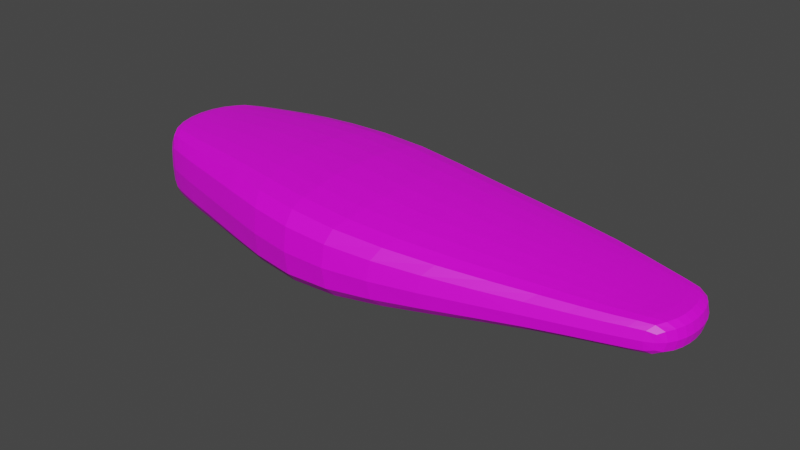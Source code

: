 # Source: fishPiece.blend  (saved by Blender 2.80.75; exported with 4.5.12 LTS)
import bpy
from mathutils import Matrix  # noqa: F401  (used for matrix-valued properties, if any)

bpy.ops.wm.read_factory_settings(use_empty=True)
scene = bpy.context.scene
scene.name = 'Scene'

# ---- images (referenced by path relative to the original .blend; pixels are not part of the script)
import os
ASSET_DIR = os.environ.get("B2B_ASSET_DIR", "")  # directory of the original .blend (textures are referenced by path, not embedded)
HERE = os.path.dirname(os.path.abspath(__file__))  # packed textures are extracted next to this script under _unpacked/

def load_image(name, relpath, width, height, colorspace="sRGB"):
    """Load a texture the original file referenced (path relative to the .blend, or extracted next to this script)."""
    p = next((c for c in (os.path.join(HERE, relpath), os.path.join(ASSET_DIR, relpath)) if relpath and os.path.exists(c)), "")
    if p:
        img = bpy.data.images.load(p, check_existing=True)
        img.name = name
    else:  # same state as the original file: an image datablock whose file is absent (Cycles renders it pink)
        img = bpy.data.images.new(name, width, height)
        img.source = "FILE"
        img.filepath = "//" + (relpath or name)
    img.colorspace_settings.name = colorspace
    return img
img_sushisalmon_albedo_jpg = load_image('SushiSalmon_albedo.jpg', 'textures/SushiSalmon_albedo.jpg', 1024, 1024, 'sRGB')

# ---- materials (node trees are filled in below, after node groups)
mat_material = bpy.data.materials.new('Material')
mat_material.use_transparent_shadow = False

# ---- material node trees
mat_material.use_nodes = True; mat_material.node_tree.nodes.clear()
_N = mat_material.node_tree.nodes; _L = mat_material.node_tree.links
n0 = _N.new('ShaderNodeOutputMaterial'); n0.name = 'Material Output'; n0.location = (300, 300)
n1 = _N.new('ShaderNodeBsdfPrincipled'); n1.name = 'Principled BSDF'; n1.location = (10, 300)
n1.distribution = 'GGX'
n1.subsurface_method = 'BURLEY'
n1.inputs[3].default_value = 1.45
n1.inputs[27].default_value = (0.0, 0.0, 0.0, 1.0)
n1.inputs[28].default_value = 1.0
n2 = _N.new('ShaderNodeTexImage'); n2.name = 'Image Texture'; n2.location = (-280, 275)
n2.image = img_sushisalmon_albedo_jpg
_L.new(n1.outputs[0], n0.inputs[0])
_L.new(n2.outputs[0], n1.inputs[0])
n0.is_active_output = True

# ---- world
world_world = bpy.data.worlds.new('World'); scene.world = world_world
world_world.use_nodes = True; world_world.node_tree.nodes.clear()
_N = world_world.node_tree.nodes; _L = world_world.node_tree.links
n0 = _N.new('ShaderNodeOutputWorld'); n0.name = 'World Output'; n0.location = (300, 300)
n1 = _N.new('ShaderNodeBackground'); n1.name = 'Background'; n1.location = (10, 300)
n1.inputs[0].default_value = (0.05088, 0.05088, 0.05088, 1.0)
_L.new(n1.outputs[0], n0.inputs[0])
n0.is_active_output = True
world_world.color = (0.05088, 0.05088, 0.05088)
world_world.use_sun_shadow = False
world_world.sun_shadow_jitter_overblur = 0.0

# ---- meshes
me_cube = bpy.data.meshes.new('Cube')
me_cube.from_pydata([(-0.7127, -0.1728, -0.04957), (-0.7127, -0.1728, 0.04957), (-0.7127, 0.1728, -0.04957), (-0.7127, 0.1728, 0.04957), (0.9002, -0.1191, -0.02102), (0.9002, -0.1191, 0.02102), (0.9002, 0.1191, -0.02102), (0.9002, 0.1191, 0.02102), (0.8362, 0.1416, -0.0282), (0.6983, 0.1821, -0.03065), (0.4803, 0.2189, -0.03927), (0.2155, 0.2373, -0.05547), (-0.05649, 0.2598, -0.07036), (-0.3184, 0.2599, -0.07056), (-0.4822, 0.241, -0.06788), (-0.587, 0.2157, -0.06659), (-0.6619, 0.1929, -0.06601), (-0.6619, 0.1929, 0.06601), (-0.587, 0.2157, 0.06659), (-0.4822, 0.241, 0.06788), (-0.3184, 0.2599, 0.07056), (-0.05649, 0.2598, 0.07036), (0.2155, 0.2373, 0.05547), (0.4803, 0.2189, 0.03927), (0.6983, 0.1821, 0.03065), (0.8362, 0.1416, 0.0282), (-0.6619, -0.1929, -0.06601), (-0.587, -0.2157, -0.06659), (-0.4822, -0.2431, -0.06788), (-0.3184, -0.2875, -0.07056), (-0.05649, -0.3429, -0.07036), (0.2155, -0.3205, -0.05547), (0.4803, -0.247, -0.03927), (0.6983, -0.1822, -0.03065), (0.8362, -0.1416, -0.0282), (0.8362, -0.1416, 0.0282), (0.6983, -0.1822, 0.03065), (0.4803, -0.247, 0.03927), (0.2155, -0.3205, 0.05547), (-0.05649, -0.3429, 0.07036), (-0.3184, -0.2875, 0.07056), (-0.4822, -0.2431, 0.06788), (-0.587, -0.2157, 0.06659), (-0.6619, -0.1929, 0.06601), (-0.7574, 0.1197, -0.06925), (-0.7846, 0.04138, -0.07176), (-0.7846, -0.04138, -0.07176), (-0.7574, -0.1197, -0.06925), (-0.7574, -0.1197, 0.06925), (-0.7846, -0.04138, 0.07176), (-0.7846, 0.04138, 0.07176), (-0.7574, 0.1197, 0.06925), (0.9283, -0.07999, -0.02867), (0.9429, -0.02713, -0.02914), (0.9429, 0.02713, -0.02914), (0.9283, 0.07999, -0.02867), (0.9283, 0.07999, 0.02867), (0.9429, 0.02713, 0.02914), (0.9429, -0.02713, 0.02914), (0.9283, -0.07999, 0.02867), (0.8682, 0.09431, 0.0438), (0.8871, 0.03222, 0.04479), (0.8871, -0.03222, 0.04479), (0.8682, -0.09431, 0.0438), (0.7425, 0.1243, 0.04881), (0.7698, 0.04325, 0.05081), (0.7698, -0.04325, 0.05081), (0.7425, -0.1243, 0.04881), (0.5287, 0.1547, 0.06496), (0.561, 0.05159, 0.06964), (0.561, -0.06609, 0.06964), (0.5287, -0.1746, 0.06496), (0.2437, 0.1628, 0.09462), (0.2639, 0.03549, 0.1045), (0.2639, -0.1133, 0.1045), (0.2437, -0.243, 0.09462), (-0.06775, 0.1813, 0.1211), (-0.0768, 0.04364, 0.1354), (-0.0768, -0.1204, 0.1354), (-0.06775, -0.2609, 0.1211), (-0.3659, 0.1902, 0.1197), (-0.4002, 0.06764, 0.1313), (-0.4002, -0.07745, 0.1313), (-0.3659, -0.2067, 0.1197), (-0.5409, 0.172, 0.1126), (-0.5806, 0.06164, 0.1209), (-0.5806, -0.06164, 0.1209), (-0.5409, -0.172, 0.1126), (-0.6434, 0.1502, 0.1082), (-0.6797, 0.05298, 0.1143), (-0.6797, -0.05298, 0.1143), (-0.6434, -0.1502, 0.1082), (-0.7121, 0.1321, 0.1055), (-0.7433, 0.04605, 0.1101), (-0.7433, -0.04605, 0.1101), (-0.7121, -0.1321, 0.1055), (-0.7121, 0.1321, -0.1055), (-0.7433, 0.04605, -0.1101), (-0.7433, -0.04605, -0.1101), (-0.7121, -0.1321, -0.1055), (-0.6434, 0.1502, -0.1082), (-0.6797, 0.05298, -0.1143), (-0.6797, -0.05298, -0.1143), (-0.6434, -0.1502, -0.1082), (-0.5409, 0.172, -0.1126), (-0.5806, 0.06164, -0.1209), (-0.5806, -0.06164, -0.1209), (-0.5409, -0.172, -0.1126), (-0.3659, 0.1902, -0.1197), (-0.4002, 0.06764, -0.1313), (-0.4002, -0.07745, -0.1313), (-0.3659, -0.2067, -0.1197), (-0.06775, 0.1813, -0.1211), (-0.0768, 0.04364, -0.1354), (-0.0768, -0.1204, -0.1354), (-0.06775, -0.2609, -0.1211), (0.2437, 0.1628, -0.09462), (0.2639, 0.03549, -0.1045), (0.2639, -0.1133, -0.1045), (0.2437, -0.243, -0.09462), (0.5287, 0.1547, -0.06496), (0.561, 0.05159, -0.06964), (0.561, -0.06609, -0.06964), (0.5287, -0.1746, -0.06496), (0.7425, 0.1243, -0.04881), (0.7698, 0.04325, -0.05081), (0.7698, -0.04325, -0.05081), (0.7425, -0.1243, -0.04881), (0.8682, 0.09431, -0.0438), (0.8871, 0.03222, -0.04479), (0.8871, -0.03222, -0.04479), (0.8682, -0.09431, -0.0438), (-0.7332, -0.1527, -0.06437), (-0.7125, -0.1754, 1.231e-09), (-0.7332, 0.1527, 0.06437), (-0.7125, 0.1754, -1.231e-09), (-0.692, 0.1826, -0.06302), (0.8777, 0.1284, 0.02678), (0.9018, 0.1207, -1.495e-09), (0.9142, 0.1038, -0.02706), (0.9142, -0.1038, 0.02706), (0.9018, -0.1207, -1.803e-09), (0.8777, -0.1284, -0.02678), (-0.692, -0.1826, 0.06302), (0.8777, 0.1284, -0.02678), (0.7772, 0.1597, -0.02892), (0.5981, 0.2035, -0.03397), (0.3505, 0.229, -0.0467), (0.08047, 0.2482, -0.06425), (-0.1949, 0.2637, -0.07182), (-0.412, 0.2518, -0.06906), (-0.5393, 0.2284, -0.06709), (-0.6272, 0.2038, -0.06627), (-0.692, 0.1826, 0.06302), (-0.6272, 0.2038, 0.06627), (-0.5393, 0.2284, 0.06709), (-0.412, 0.2518, 0.06906), (-0.1949, 0.2637, 0.07182), (0.08047, 0.2482, 0.06425), (0.3505, 0.229, 0.0467), (0.5981, 0.2035, 0.03397), (0.7772, 0.1597, 0.02892), (-0.692, -0.1826, -0.06302), (-0.6272, -0.2038, -0.06627), (-0.5393, -0.2284, -0.06709), (-0.412, -0.262, -0.06906), (-0.1949, -0.3192, -0.07182), (0.08047, -0.3432, -0.06425), (0.3505, -0.2856, -0.0467), (0.5981, -0.211, -0.03397), (0.7772, -0.1597, -0.02892), (0.8777, -0.1284, 0.02678), (0.7772, -0.1597, 0.02892), (0.5981, -0.211, 0.03397), (0.3505, -0.2856, 0.0467), (0.08047, -0.3432, 0.06425), (-0.1949, -0.3192, 0.07182), (-0.412, -0.262, 0.06906), (-0.5393, -0.2284, 0.06709), (-0.6272, -0.2038, 0.06627), (0.8511, -0.1219, 0.04116), (0.7188, -0.1584, 0.04522), (0.5025, -0.2178, 0.0589), (0.2283, -0.2902, 0.08427), (-0.06149, -0.311, 0.1072), (-0.3399, -0.2554, 0.107), (-0.509, -0.2144, 0.102), (-0.6129, -0.1892, 0.09914), (-0.6851, -0.168, 0.09756), (-0.6851, -0.168, -0.09756), (-0.6129, -0.1892, -0.09914), (-0.509, -0.2144, -0.102), (-0.3399, -0.2554, -0.107), (-0.06149, -0.311, -0.1072), (0.2283, -0.2902, -0.08427), (0.5025, -0.2178, -0.0589), (0.7188, -0.1584, -0.04522), (0.8511, -0.1219, -0.04116), (0.8307, -0.1485, -1.671e-09), (0.6909, -0.1904, -3.342e-09), (0.4722, -0.2563, -8.112e-09), (0.2109, -0.3309, -5.936e-09), (-0.05469, -0.3537, 4.705e-09), (-0.3106, -0.2985, 1.935e-09), (-0.4725, -0.2532, -3.518e-10), (-0.5775, -0.2248, 1.099e-09), (-0.6534, -0.2015, 7.035e-10), (-0.6534, 0.2015, -8.794e-10), (-0.5775, 0.2248, -4.397e-09), (-0.4725, 0.2501, -9.234e-10), (-0.3106, 0.2689, -1.011e-09), (-0.05469, 0.2701, 3.737e-10), (0.2109, 0.2471, 5.848e-09), (0.4722, 0.2284, 7.596e-09), (0.6909, 0.1903, 6.595e-10), (0.8307, 0.1485, -1.671e-09), (-0.7332, 0.1527, -0.06437), (-0.7748, 0.08168, -0.07085), (-0.7878, 4.837e-10, -0.07206), (-0.7748, -0.08168, -0.07085), (-0.7332, -0.1527, 0.06437), (-0.7748, -0.08168, 0.07085), (-0.7878, 5.276e-09, 0.07206), (-0.7748, 0.08168, 0.07085), (0.9142, -0.1038, -0.02706), (0.9378, -0.05393, -0.02897), (0.9446, 7.673e-09, -0.02919), (0.9378, 0.05393, -0.02897), (0.9142, 0.1038, 0.02706), (0.9378, 0.05393, 0.02897), (0.9446, -1.297e-09, 0.02919), (0.9378, -0.05393, 0.02897), (0.8511, 0.1219, 0.04116), (0.8804, 0.06389, 0.04444), (0.8893, -6.42e-09, 0.04491), (0.8804, -0.06389, 0.04444), (0.7188, 0.1584, 0.04522), (0.7598, 0.08519, 0.05008), (0.773, 6.551e-09, 0.05105), (0.7598, -0.08519, 0.05008), (0.5025, 0.1935, 0.0589), (0.5489, 0.1065, 0.06787), (0.565, -0.007012, 0.07024), (0.5489, -0.1229, 0.06787), (0.2283, 0.2083, 0.08427), (0.2561, 0.104, 0.1006), (0.2665, -0.03877, 0.1058), (0.2561, -0.1828, 0.1006), (-0.06149, 0.2294, 0.1072), (-0.07317, 0.1182, 0.1296), (-0.07804, -0.03819, 0.1374), (-0.07317, -0.1961, 0.1296), (-0.3399, 0.2331, 0.107), (-0.387, 0.1339, 0.1268), (-0.4047, -0.004526, 0.1329), (-0.387, -0.1461, 0.1268), (-0.509, 0.2139, 0.102), (-0.5656, 0.12, 0.1178), (-0.5856, -9.409e-09, 0.122), (-0.5656, -0.12, 0.1178), (-0.6129, 0.1892, 0.09914), (-0.6662, 0.1038, 0.1121), (-0.6841, -4.969e-09, 0.1151), (-0.6662, -0.1038, 0.1121), (-0.6851, 0.168, 0.09756), (-0.7319, 0.09065, 0.1084), (-0.747, 1.803e-09, 0.1107), (-0.7319, -0.09065, 0.1084), (-0.6851, 0.168, -0.09756), (-0.7319, 0.09065, -0.1084), (-0.747, 1.495e-09, -0.1107), (-0.7319, -0.09065, -0.1084), (-0.6129, 0.1892, -0.09914), (-0.6662, 0.1038, -0.1121), (-0.6841, -5.54e-09, -0.1151), (-0.6662, -0.1038, -0.1121), (-0.509, 0.2139, -0.102), (-0.5656, 0.12, -0.1178), (-0.5856, -4.045e-09, -0.122), (-0.5656, -0.12, -0.1178), (-0.3399, 0.2331, -0.107), (-0.387, 0.1339, -0.1268), (-0.4047, -0.004526, -0.1329), (-0.387, -0.1461, -0.1268), (-0.06149, 0.2294, -0.1072), (-0.07317, 0.1182, -0.1296), (-0.07804, -0.03819, -0.1374), (-0.07317, -0.1961, -0.1296), (0.2283, 0.2083, -0.08427), (0.2561, 0.104, -0.1006), (0.2665, -0.03877, -0.1058), (0.2561, -0.1828, -0.1006), (0.5025, 0.1935, -0.0589), (0.5489, 0.1065, -0.06787), (0.565, -0.007012, -0.07024), (0.5489, -0.1229, -0.06787), (0.7188, 0.1584, -0.04522), (0.7598, 0.08519, -0.05008), (0.773, -1.994e-08, -0.05105), (0.7598, -0.08519, -0.05008), (0.8511, 0.1219, -0.04116), (0.8804, 0.06389, -0.04444), (0.8893, 9.563e-09, -0.04491), (0.8804, -0.06389, -0.04444), (0.8151, 0.1075, -0.04537), (0.838, 0.03701, -0.04673), (0.838, -0.03701, -0.04673), (0.8151, -0.1075, -0.04537), (0.6466, 0.1425, -0.0551), (0.6777, 0.05026, -0.05815), (0.6777, -0.05116, -0.05815), (0.6466, -0.1454, -0.0551), (0.3921, 0.1601, -0.07863), (0.4209, 0.04506, -0.08564), (0.4209, -0.08889, -0.08564), (0.3921, -0.2096, -0.07863), (0.09016, 0.1691, -0.1104), (0.09682, 0.03265, -0.1231), (0.09682, -0.1276, -0.1231), (0.09016, -0.2641, -0.1104), (-0.2266, 0.19, -0.123), (-0.2502, 0.05909, -0.1365), (-0.2502, -0.09817, -0.1365), (-0.2266, -0.236, -0.123), (-0.4679, 0.1831, -0.1159), (-0.507, 0.06663, -0.1257), (-0.507, -0.06684, -0.1257), (-0.4679, -0.1858, -0.1159), (-0.5977, 0.1606, -0.1101), (-0.6362, 0.05708, -0.1172), (-0.6362, -0.05708, -0.1172), (-0.5977, -0.1606, -0.1101), (-0.6807, 0.1407, -0.1068), (-0.7144, 0.04931, -0.112), (-0.7144, -0.04931, -0.112), (-0.6807, -0.1407, -0.1068), (-0.7388, 0.1248, -0.1002), (-0.7677, 0.04328, -0.104), (-0.7677, -0.04328, -0.104), (-0.7388, -0.1248, -0.1002), (-0.6807, 0.1407, 0.1068), (-0.7144, 0.04931, 0.112), (-0.7144, -0.04931, 0.112), (-0.6807, -0.1407, 0.1068), (-0.5977, 0.1606, 0.1101), (-0.6362, 0.05708, 0.1172), (-0.6362, -0.05708, 0.1172), (-0.5977, -0.1606, 0.1101), (-0.4679, 0.1831, 0.1159), (-0.507, 0.06663, 0.1257), (-0.507, -0.06684, 0.1257), (-0.4679, -0.1858, 0.1159), (-0.2266, 0.19, 0.123), (-0.2502, 0.05909, 0.1365), (-0.2502, -0.09817, 0.1365), (-0.2266, -0.236, 0.123), (0.09016, 0.1691, 0.1104), (0.09682, 0.03265, 0.1231), (0.09682, -0.1276, 0.1231), (0.09016, -0.2641, 0.1104), (0.3921, 0.1601, 0.07863), (0.4209, 0.04506, 0.08564), (0.4209, -0.08889, 0.08564), (0.3921, -0.2096, 0.07863), (0.6466, 0.1425, 0.0551), (0.6777, 0.05026, 0.05815), (0.6777, -0.05116, 0.05815), (0.6466, -0.1454, 0.0551), (0.8151, 0.1075, 0.04537), (0.838, 0.03701, 0.04673), (0.838, -0.03701, 0.04673), (0.8151, -0.1075, 0.04537), (0.9057, 0.08522, 0.04137), (0.9219, 0.02897, 0.04213), (0.9219, -0.02897, 0.04213), (0.9057, -0.08522, 0.04137), (-0.7388, 0.1248, 0.1002), (-0.7677, 0.04328, 0.104), (-0.7677, -0.04328, 0.104), (-0.7388, -0.1248, 0.1002), (0.9057, 0.08522, -0.04137), (0.9219, 0.02897, -0.04213), (0.9219, -0.02897, -0.04213), (0.9057, -0.08522, -0.04137), (0.9358, 0.07828, -4.397e-10), (0.95, 0.02652, 4.287e-10), (0.95, -0.02652, 3.078e-10), (0.9358, -0.07828, -5.276e-10), (-0.7638, -0.1179, 0.0), (-0.7905, -0.04072, -1.055e-09), (-0.7905, 0.04072, 1.099e-09), (-0.7638, 0.1179, 7.035e-10), (-0.7394, 0.151, 3.518e-10), (0.8734, 0.1344, -1.847e-09), (0.9216, -0.102, -4.837e-10), (-0.6847, -0.1905, 3.518e-10), (0.8908, -0.1105, -0.03901), (-0.7136, -0.1591, 0.09291), (0.8908, -0.1105, 0.03901), (0.7948, -0.1381, 0.04239), (0.6205, -0.1843, 0.05052), (0.3695, -0.2557, 0.07057), (0.08489, -0.3125, 0.09787), (-0.2092, -0.2865, 0.1092), (-0.4375, -0.2315, 0.1042), (-0.5661, -0.2012, 0.1003), (-0.6519, -0.1781, 0.09827), (-0.7136, -0.1591, -0.09291), (-0.6519, -0.1781, -0.09827), (-0.5661, -0.2012, -0.1003), (-0.4375, -0.2315, -0.1042), (-0.2092, -0.2865, -0.1092), (0.08489, -0.3125, -0.09787), (0.3695, -0.2557, -0.07057), (0.6205, -0.1843, -0.05052), (0.7948, -0.1381, -0.04239), (0.8734, -0.1344, -1.671e-09), (0.7707, -0.1673, -1.429e-09), (0.5899, -0.22, -4.62e-09), (0.3437, -0.2957, -8.217e-09), (0.07886, -0.3536, -5.128e-09), (-0.1898, -0.3303, 1.209e-09), (-0.4028, -0.2726, 1.011e-09), (-0.5295, -0.2378, 1.896e-09), (-0.6182, -0.2127, 3.072e-09), (-0.6847, 0.1905, 0.0), (-0.6182, 0.2127, -2.484e-09), (-0.5295, 0.2377, -1.962e-09), (-0.4028, 0.2607, -1.621e-09), (-0.1898, 0.2733, 7.502e-10), (0.07886, 0.2586, 4.688e-09), (0.3437, 0.2384, 8.292e-09), (0.5899, 0.2122, 2.984e-09), (0.7707, 0.1673, -2.128e-09), (0.7948, 0.1381, -0.04239), (0.8298, 0.07318, -0.04624), (0.8406, -4.532e-09, -0.04689), (0.8298, -0.07318, -0.04624), (0.6205, 0.1789, -0.05052), (0.6662, 0.09861, -0.05702), (0.6815, -0.0003961, -0.05853), (0.6662, -0.1002, -0.05702), (0.3695, 0.2018, -0.07057), (0.4099, 0.1069, -0.08293), (0.4246, -0.02161, -0.08656), (0.4099, -0.1526, -0.08293), (0.08489, 0.2175, -0.09786), (0.0943, 0.1063, -0.118), (0.09767, -0.04749, -0.1249), (0.0943, -0.2013, -0.118), (-0.2092, 0.2353, -0.1092), (-0.241, 0.1302, -0.1311), (-0.2534, -0.01909, -0.1384), (-0.241, -0.1719, -0.1311), (-0.4375, 0.2252, -0.1042), (-0.4921, 0.129, -0.1219), (-0.512, -4.598e-05, -0.1269), (-0.4921, -0.1298, -0.1219), (-0.5661, 0.2012, -0.1003), (-0.6218, 0.1115, -0.1146), (-0.6409, -6.222e-09, -0.1181), (-0.6218, -0.1115, -0.1146), (-0.6519, 0.1781, -0.09827), (-0.7021, 0.09686, -0.1101), (-0.7185, -4.386e-09, -0.1127), (-0.7021, -0.09686, -0.1101), (-0.7136, 0.1591, -0.09291), (-0.7573, 0.08534, -0.1026), (-0.7711, 1.726e-09, -0.1045), (-0.7573, -0.08534, -0.1026), (-0.6519, 0.1781, 0.09827), (-0.7021, 0.09686, 0.1101), (-0.7185, -4.369e-09, 0.1127), (-0.7021, -0.09686, 0.1101), (-0.5661, 0.2012, 0.1003), (-0.6218, 0.1115, 0.1146), (-0.6409, -1.135e-08, 0.1181), (-0.6218, -0.1115, 0.1146), (-0.4375, 0.2252, 0.1042), (-0.4921, 0.129, 0.1219), (-0.512, -4.6e-05, 0.1269), (-0.4921, -0.1298, 0.1219), (-0.2092, 0.2353, 0.1092), (-0.241, 0.1302, 0.1311), (-0.2534, -0.01909, 0.1384), (-0.241, -0.1719, 0.1311), (0.08489, 0.2175, 0.09787), (0.0943, 0.1063, 0.118), (0.09767, -0.04749, 0.1249), (0.0943, -0.2013, 0.118), (0.3695, 0.2018, 0.07057), (0.4099, 0.1069, 0.08293), (0.4246, -0.02161, 0.08656), (0.4099, -0.1526, 0.08293), (0.6205, 0.1789, 0.05052), (0.6662, 0.09861, 0.05702), (0.6815, -0.0003961, 0.05853), (0.6662, -0.1002, 0.05702), (0.7948, 0.1381, 0.04239), (0.8298, 0.07318, 0.04624), (0.8406, -8.959e-10, 0.04689), (0.8298, -0.07318, 0.04624), (0.8908, 0.1105, 0.03901), (0.9162, 0.05755, 0.04186), (0.9237, -5.606e-09, 0.04222), (0.9162, -0.05755, 0.04186), (-0.7136, 0.1591, 0.09291), (-0.7573, 0.08534, 0.1026), (-0.7711, 4.155e-09, 0.1045), (-0.7573, -0.08534, 0.1026), (0.8908, 0.1105, -0.03901), (0.9162, 0.05755, -0.04186), (0.9237, 9.621e-09, -0.04222), (0.9162, -0.05755, -0.04186), (0.9216, 0.102, -1.055e-09), (0.945, 0.05275, -7.818e-10), (0.9516, 3.784e-09, -1.5e-09), (0.945, -0.05275, -7.076e-10), (-0.7394, -0.151, 0.0), (-0.7809, -0.08042, -6.595e-10), (-0.7936, 2.556e-09, -6.54e-10), (-0.7809, 0.08042, 2.666e-10)], [], [(44, 391, 392, 216), (391, 51, 134, 392), (392, 134, 3, 135), (216, 392, 135, 2), (8, 215, 393, 144), (215, 25, 137, 393), (393, 137, 7, 138), (144, 393, 138, 6), (52, 387, 394, 224), (387, 59, 140, 394), (394, 140, 5, 141), (224, 394, 141, 4), (26, 206, 395, 162), (206, 43, 143, 395), (395, 143, 1, 133), (162, 395, 133, 0), (131, 383, 396, 197), (383, 52, 224, 396), (396, 224, 4, 142), (197, 396, 142, 34), (95, 379, 397, 188), (379, 48, 220, 397), (397, 220, 1, 143), (188, 397, 143, 43), (59, 375, 398, 140), (375, 63, 180, 398), (398, 180, 35, 171), (140, 398, 171, 5), (63, 371, 399, 180), (371, 67, 181, 399), (399, 181, 36, 172), (180, 399, 172, 35), (67, 367, 400, 181), (367, 71, 182, 400), (400, 182, 37, 173), (181, 400, 173, 36), (71, 363, 401, 182), (363, 75, 183, 401), (401, 183, 38, 174), (182, 401, 174, 37), (75, 359, 402, 183), (359, 79, 184, 402), (402, 184, 39, 175), (183, 402, 175, 38), (79, 355, 403, 184), (355, 83, 185, 403), (403, 185, 40, 176), (184, 403, 176, 39), (83, 351, 404, 185), (351, 87, 186, 404), (404, 186, 41, 177), (185, 404, 177, 40), (87, 347, 405, 186), (347, 91, 187, 405), (405, 187, 42, 178), (186, 405, 178, 41), (91, 343, 406, 187), (343, 95, 188, 406), (406, 188, 43, 179), (187, 406, 179, 42), (47, 339, 407, 132), (339, 99, 189, 407), (407, 189, 26, 162), (132, 407, 162, 0), (99, 335, 408, 189), (335, 103, 190, 408), (408, 190, 27, 163), (189, 408, 163, 26), (103, 331, 409, 190), (331, 107, 191, 409), (409, 191, 28, 164), (190, 409, 164, 27), (107, 327, 410, 191), (327, 111, 192, 410), (410, 192, 29, 165), (191, 410, 165, 28), (111, 323, 411, 192), (323, 115, 193, 411), (411, 193, 30, 166), (192, 411, 166, 29), (115, 319, 412, 193), (319, 119, 194, 412), (412, 194, 31, 167), (193, 412, 167, 30), (119, 315, 413, 194), (315, 123, 195, 413), (413, 195, 32, 168), (194, 413, 168, 31), (123, 311, 414, 195), (311, 127, 196, 414), (414, 196, 33, 169), (195, 414, 169, 32), (127, 307, 415, 196), (307, 131, 197, 415), (415, 197, 34, 170), (196, 415, 170, 33), (4, 141, 416, 142), (141, 5, 171, 416), (416, 171, 35, 198), (142, 416, 198, 34), (34, 198, 417, 170), (198, 35, 172, 417), (417, 172, 36, 199), (170, 417, 199, 33), (33, 199, 418, 169), (199, 36, 173, 418), (418, 173, 37, 200), (169, 418, 200, 32), (32, 200, 419, 168), (200, 37, 174, 419), (419, 174, 38, 201), (168, 419, 201, 31), (31, 201, 420, 167), (201, 38, 175, 420), (420, 175, 39, 202), (167, 420, 202, 30), (30, 202, 421, 166), (202, 39, 176, 421), (421, 176, 40, 203), (166, 421, 203, 29), (29, 203, 422, 165), (203, 40, 177, 422), (422, 177, 41, 204), (165, 422, 204, 28), (28, 204, 423, 164), (204, 41, 178, 423), (423, 178, 42, 205), (164, 423, 205, 27), (27, 205, 424, 163), (205, 42, 179, 424), (424, 179, 43, 206), (163, 424, 206, 26), (2, 135, 425, 136), (135, 3, 153, 425), (425, 153, 17, 207), (136, 425, 207, 16), (16, 207, 426, 152), (207, 17, 154, 426), (426, 154, 18, 208), (152, 426, 208, 15), (15, 208, 427, 151), (208, 18, 155, 427), (427, 155, 19, 209), (151, 427, 209, 14), (14, 209, 428, 150), (209, 19, 156, 428), (428, 156, 20, 210), (150, 428, 210, 13), (13, 210, 429, 149), (210, 20, 157, 429), (429, 157, 21, 211), (149, 429, 211, 12), (12, 211, 430, 148), (211, 21, 158, 430), (430, 158, 22, 212), (148, 430, 212, 11), (11, 212, 431, 147), (212, 22, 159, 431), (431, 159, 23, 213), (147, 431, 213, 10), (10, 213, 432, 146), (213, 23, 160, 432), (432, 160, 24, 214), (146, 432, 214, 9), (9, 214, 433, 145), (214, 24, 161, 433), (433, 161, 25, 215), (145, 433, 215, 8), (9, 145, 434, 296), (145, 8, 300, 434), (434, 300, 128, 304), (296, 434, 304, 124), (124, 304, 435, 297), (304, 128, 301, 435), (435, 301, 129, 305), (297, 435, 305, 125), (125, 305, 436, 298), (305, 129, 302, 436), (436, 302, 130, 306), (298, 436, 306, 126), (126, 306, 437, 299), (306, 130, 303, 437), (437, 303, 131, 307), (299, 437, 307, 127), (10, 146, 438, 292), (146, 9, 296, 438), (438, 296, 124, 308), (292, 438, 308, 120), (120, 308, 439, 293), (308, 124, 297, 439), (439, 297, 125, 309), (293, 439, 309, 121), (121, 309, 440, 294), (309, 125, 298, 440), (440, 298, 126, 310), (294, 440, 310, 122), (122, 310, 441, 295), (310, 126, 299, 441), (441, 299, 127, 311), (295, 441, 311, 123), (11, 147, 442, 288), (147, 10, 292, 442), (442, 292, 120, 312), (288, 442, 312, 116), (116, 312, 443, 289), (312, 120, 293, 443), (443, 293, 121, 313), (289, 443, 313, 117), (117, 313, 444, 290), (313, 121, 294, 444), (444, 294, 122, 314), (290, 444, 314, 118), (118, 314, 445, 291), (314, 122, 295, 445), (445, 295, 123, 315), (291, 445, 315, 119), (12, 148, 446, 284), (148, 11, 288, 446), (446, 288, 116, 316), (284, 446, 316, 112), (112, 316, 447, 285), (316, 116, 289, 447), (447, 289, 117, 317), (285, 447, 317, 113), (113, 317, 448, 286), (317, 117, 290, 448), (448, 290, 118, 318), (286, 448, 318, 114), (114, 318, 449, 287), (318, 118, 291, 449), (449, 291, 119, 319), (287, 449, 319, 115), (13, 149, 450, 280), (149, 12, 284, 450), (450, 284, 112, 320), (280, 450, 320, 108), (108, 320, 451, 281), (320, 112, 285, 451), (451, 285, 113, 321), (281, 451, 321, 109), (109, 321, 452, 282), (321, 113, 286, 452), (452, 286, 114, 322), (282, 452, 322, 110), (110, 322, 453, 283), (322, 114, 287, 453), (453, 287, 115, 323), (283, 453, 323, 111), (14, 150, 454, 276), (150, 13, 280, 454), (454, 280, 108, 324), (276, 454, 324, 104), (104, 324, 455, 277), (324, 108, 281, 455), (455, 281, 109, 325), (277, 455, 325, 105), (105, 325, 456, 278), (325, 109, 282, 456), (456, 282, 110, 326), (278, 456, 326, 106), (106, 326, 457, 279), (326, 110, 283, 457), (457, 283, 111, 327), (279, 457, 327, 107), (15, 151, 458, 272), (151, 14, 276, 458), (458, 276, 104, 328), (272, 458, 328, 100), (100, 328, 459, 273), (328, 104, 277, 459), (459, 277, 105, 329), (273, 459, 329, 101), (101, 329, 460, 274), (329, 105, 278, 460), (460, 278, 106, 330), (274, 460, 330, 102), (102, 330, 461, 275), (330, 106, 279, 461), (461, 279, 107, 331), (275, 461, 331, 103), (16, 152, 462, 268), (152, 15, 272, 462), (462, 272, 100, 332), (268, 462, 332, 96), (96, 332, 463, 269), (332, 100, 273, 463), (463, 273, 101, 333), (269, 463, 333, 97), (97, 333, 464, 270), (333, 101, 274, 464), (464, 274, 102, 334), (270, 464, 334, 98), (98, 334, 465, 271), (334, 102, 275, 465), (465, 275, 103, 335), (271, 465, 335, 99), (2, 136, 466, 216), (136, 16, 268, 466), (466, 268, 96, 336), (216, 466, 336, 44), (44, 336, 467, 217), (336, 96, 269, 467), (467, 269, 97, 337), (217, 467, 337, 45), (45, 337, 468, 218), (337, 97, 270, 468), (468, 270, 98, 338), (218, 468, 338, 46), (46, 338, 469, 219), (338, 98, 271, 469), (469, 271, 99, 339), (219, 469, 339, 47), (18, 154, 470, 260), (154, 17, 264, 470), (470, 264, 92, 340), (260, 470, 340, 88), (88, 340, 471, 261), (340, 92, 265, 471), (471, 265, 93, 341), (261, 471, 341, 89), (89, 341, 472, 262), (341, 93, 266, 472), (472, 266, 94, 342), (262, 472, 342, 90), (90, 342, 473, 263), (342, 94, 267, 473), (473, 267, 95, 343), (263, 473, 343, 91), (19, 155, 474, 256), (155, 18, 260, 474), (474, 260, 88, 344), (256, 474, 344, 84), (84, 344, 475, 257), (344, 88, 261, 475), (475, 261, 89, 345), (257, 475, 345, 85), (85, 345, 476, 258), (345, 89, 262, 476), (476, 262, 90, 346), (258, 476, 346, 86), (86, 346, 477, 259), (346, 90, 263, 477), (477, 263, 91, 347), (259, 477, 347, 87), (20, 156, 478, 252), (156, 19, 256, 478), (478, 256, 84, 348), (252, 478, 348, 80), (80, 348, 479, 253), (348, 84, 257, 479), (479, 257, 85, 349), (253, 479, 349, 81), (81, 349, 480, 254), (349, 85, 258, 480), (480, 258, 86, 350), (254, 480, 350, 82), (82, 350, 481, 255), (350, 86, 259, 481), (481, 259, 87, 351), (255, 481, 351, 83), (21, 157, 482, 248), (157, 20, 252, 482), (482, 252, 80, 352), (248, 482, 352, 76), (76, 352, 483, 249), (352, 80, 253, 483), (483, 253, 81, 353), (249, 483, 353, 77), (77, 353, 484, 250), (353, 81, 254, 484), (484, 254, 82, 354), (250, 484, 354, 78), (78, 354, 485, 251), (354, 82, 255, 485), (485, 255, 83, 355), (251, 485, 355, 79), (22, 158, 486, 244), (158, 21, 248, 486), (486, 248, 76, 356), (244, 486, 356, 72), (72, 356, 487, 245), (356, 76, 249, 487), (487, 249, 77, 357), (245, 487, 357, 73), (73, 357, 488, 246), (357, 77, 250, 488), (488, 250, 78, 358), (246, 488, 358, 74), (74, 358, 489, 247), (358, 78, 251, 489), (489, 251, 79, 359), (247, 489, 359, 75), (23, 159, 490, 240), (159, 22, 244, 490), (490, 244, 72, 360), (240, 490, 360, 68), (68, 360, 491, 241), (360, 72, 245, 491), (491, 245, 73, 361), (241, 491, 361, 69), (69, 361, 492, 242), (361, 73, 246, 492), (492, 246, 74, 362), (242, 492, 362, 70), (70, 362, 493, 243), (362, 74, 247, 493), (493, 247, 75, 363), (243, 493, 363, 71), (24, 160, 494, 236), (160, 23, 240, 494), (494, 240, 68, 364), (236, 494, 364, 64), (64, 364, 495, 237), (364, 68, 241, 495), (495, 241, 69, 365), (237, 495, 365, 65), (65, 365, 496, 238), (365, 69, 242, 496), (496, 242, 70, 366), (238, 496, 366, 66), (66, 366, 497, 239), (366, 70, 243, 497), (497, 243, 71, 367), (239, 497, 367, 67), (25, 161, 498, 232), (161, 24, 236, 498), (498, 236, 64, 368), (232, 498, 368, 60), (60, 368, 499, 233), (368, 64, 237, 499), (499, 237, 65, 369), (233, 499, 369, 61), (61, 369, 500, 234), (369, 65, 238, 500), (500, 238, 66, 370), (234, 500, 370, 62), (62, 370, 501, 235), (370, 66, 239, 501), (501, 239, 67, 371), (235, 501, 371, 63), (7, 137, 502, 228), (137, 25, 232, 502), (502, 232, 60, 372), (228, 502, 372, 56), (56, 372, 503, 229), (372, 60, 233, 503), (503, 233, 61, 373), (229, 503, 373, 57), (57, 373, 504, 230), (373, 61, 234, 504), (504, 234, 62, 374), (230, 504, 374, 58), (58, 374, 505, 231), (374, 62, 235, 505), (505, 235, 63, 375), (231, 505, 375, 59), (17, 153, 506, 264), (153, 3, 134, 506), (506, 134, 51, 376), (264, 506, 376, 92), (92, 376, 507, 265), (376, 51, 223, 507), (507, 223, 50, 377), (265, 507, 377, 93), (93, 377, 508, 266), (377, 50, 222, 508), (508, 222, 49, 378), (266, 508, 378, 94), (94, 378, 509, 267), (378, 49, 221, 509), (509, 221, 48, 379), (267, 509, 379, 95), (8, 144, 510, 300), (144, 6, 139, 510), (510, 139, 55, 380), (300, 510, 380, 128), (128, 380, 511, 301), (380, 55, 227, 511), (511, 227, 54, 381), (301, 511, 381, 129), (129, 381, 512, 302), (381, 54, 226, 512), (512, 226, 53, 382), (302, 512, 382, 130), (130, 382, 513, 303), (382, 53, 225, 513), (513, 225, 52, 383), (303, 513, 383, 131), (6, 138, 514, 139), (138, 7, 228, 514), (514, 228, 56, 384), (139, 514, 384, 55), (55, 384, 515, 227), (384, 56, 229, 515), (515, 229, 57, 385), (227, 515, 385, 54), (54, 385, 516, 226), (385, 57, 230, 516), (516, 230, 58, 386), (226, 516, 386, 53), (53, 386, 517, 225), (386, 58, 231, 517), (517, 231, 59, 387), (225, 517, 387, 52), (0, 133, 518, 132), (133, 1, 220, 518), (518, 220, 48, 388), (132, 518, 388, 47), (47, 388, 519, 219), (388, 48, 221, 519), (519, 221, 49, 389), (219, 519, 389, 46), (46, 389, 520, 218), (389, 49, 222, 520), (520, 222, 50, 390), (218, 520, 390, 45), (45, 390, 521, 217), (390, 50, 223, 521), (521, 223, 51, 391), (217, 521, 391, 44)])
_uv = me_cube.uv_layers.new(name='UVMap')
_uv.uv.foreach_set('vector', [0.9371, 0.441, 0.9579, 0.4315, 0.9474, 0.4166, 0.9294, 0.4292, 0.9564, 0.4298, 0.9358, 0.4395, 0.928, 0.4278, 0.9459, 0.4151, 0.9459, 0.4151, 0.928, 0.4278, 0.9228, 0.417, 0.933, 0.4034, 0.9294, 0.4292, 0.9474, 0.4166, 0.9346, 0.4048, 0.9242, 0.4184, 0.1248, 0.425, 0.125, 0.4144, 0.1034, 0.4215, 0.1046, 0.4311, 0.1266, 0.4191, 0.1265, 0.4296, 0.1064, 0.4359, 0.1052, 0.4263, 0.1052, 0.4263, 0.1064, 0.4359, 0.09561, 0.4393, 0.09115, 0.4332, 0.1046, 0.4311, 0.1034, 0.4215, 0.0893, 0.4284, 0.09373, 0.4345, 0.08217, 0.5005, 0.072, 0.5037, 0.07918, 0.5131, 0.08822, 0.5085, 0.07449, 0.5084, 0.0846, 0.5051, 0.09068, 0.5131, 0.08171, 0.5177, 0.08171, 0.5177, 0.09068, 0.5131, 0.09617, 0.5194, 0.09179, 0.5255, 0.08822, 0.5085, 0.07918, 0.5131, 0.08925, 0.521, 0.09369, 0.5149, 0.8999, 0.5399, 0.9056, 0.5631, 0.9213, 0.555, 0.9133, 0.534, 0.9053, 0.5614, 0.8994, 0.5383, 0.9128, 0.5323, 0.9208, 0.5531, 0.9208, 0.5531, 0.9128, 0.5323, 0.9236, 0.5301, 0.934, 0.5436, 0.9133, 0.534, 0.9213, 0.555, 0.9345, 0.5455, 0.9242, 0.5319, 0.1107, 0.5056, 0.09338, 0.5018, 0.09973, 0.5102, 0.1183, 0.5155, 0.09338, 0.5018, 0.08217, 0.5005, 0.08822, 0.5085, 0.09973, 0.5102, 0.09973, 0.5102, 0.08822, 0.5085, 0.09369, 0.5149, 0.1046, 0.5183, 0.1183, 0.5155, 0.09973, 0.5102, 0.1046, 0.5183, 0.1248, 0.5244, 0.9145, 0.5103, 0.9249, 0.5069, 0.917, 0.5183, 0.9055, 0.5228, 0.9249, 0.5069, 0.9362, 0.5075, 0.9286, 0.5193, 0.917, 0.5183, 0.917, 0.5183, 0.9286, 0.5193, 0.9236, 0.5301, 0.9128, 0.5323, 0.9055, 0.5228, 0.917, 0.5183, 0.9128, 0.5323, 0.8994, 0.5383, 0.0846, 0.5051, 0.09576, 0.5064, 0.1022, 0.5147, 0.09068, 0.5131, 0.09576, 0.5064, 0.113, 0.51, 0.1207, 0.5198, 0.1022, 0.5147, 0.1022, 0.5147, 0.1207, 0.5198, 0.1272, 0.5287, 0.107, 0.5227, 0.09068, 0.5131, 0.1022, 0.5147, 0.107, 0.5227, 0.09617, 0.5194, 0.113, 0.51, 0.1388, 0.5157, 0.1487, 0.5267, 0.1207, 0.5198, 0.1388, 0.5157, 0.1756, 0.5224, 0.1875, 0.5347, 0.1487, 0.5267, 0.1487, 0.5267, 0.1875, 0.5347, 0.1974, 0.5453, 0.1569, 0.5363, 0.1207, 0.5198, 0.1487, 0.5267, 0.1569, 0.5363, 0.1272, 0.5287, 0.1756, 0.5224, 0.225, 0.5297, 0.2385, 0.5434, 0.1875, 0.5347, 0.225, 0.5297, 0.2866, 0.5371, 0.3001, 0.5521, 0.2385, 0.5434, 0.2385, 0.5434, 0.3001, 0.5521, 0.311, 0.5649, 0.2494, 0.555, 0.1875, 0.5347, 0.2385, 0.5434, 0.2494, 0.555, 0.1974, 0.5453, 0.2866, 0.5371, 0.3582, 0.5439, 0.3699, 0.56, 0.3001, 0.5521, 0.3582, 0.5439, 0.4359, 0.5495, 0.4438, 0.5665, 0.3699, 0.56, 0.3699, 0.56, 0.4438, 0.5665, 0.4496, 0.5817, 0.3789, 0.574, 0.3001, 0.5521, 0.3699, 0.56, 0.3789, 0.574, 0.311, 0.5649, 0.4359, 0.5495, 0.5156, 0.5531, 0.5183, 0.5708, 0.4438, 0.5665, 0.5156, 0.5531, 0.5966, 0.5536, 0.5934, 0.5715, 0.5183, 0.5708, 0.5183, 0.5708, 0.5934, 0.5715, 0.5907, 0.5885, 0.52, 0.5871, 0.4438, 0.5665, 0.5183, 0.5708, 0.52, 0.5871, 0.4496, 0.5817, 0.5966, 0.5536, 0.6777, 0.5502, 0.669, 0.5679, 0.5934, 0.5715, 0.6777, 0.5502, 0.7491, 0.5443, 0.7362, 0.5614, 0.669, 0.5679, 0.669, 0.5679, 0.7362, 0.5614, 0.7262, 0.5787, 0.6622, 0.5852, 0.5934, 0.5715, 0.669, 0.5679, 0.6622, 0.5852, 0.5907, 0.5885, 0.7491, 0.5443, 0.8009, 0.538, 0.7862, 0.5546, 0.7362, 0.5614, 0.8009, 0.538, 0.8373, 0.5319, 0.8225, 0.5481, 0.7862, 0.5546, 0.7862, 0.5546, 0.8225, 0.5481, 0.8108, 0.5652, 0.7747, 0.5718, 0.7362, 0.5614, 0.7862, 0.5546, 0.7747, 0.5718, 0.7262, 0.5787, 0.8373, 0.5319, 0.8648, 0.5259, 0.8509, 0.5415, 0.8225, 0.5481, 0.8648, 0.5259, 0.8859, 0.5201, 0.8734, 0.5351, 0.8509, 0.5415, 0.8509, 0.5415, 0.8734, 0.5351, 0.8638, 0.5518, 0.8399, 0.5585, 0.8225, 0.5481, 0.8509, 0.5415, 0.8399, 0.5585, 0.8108, 0.5652, 0.8859, 0.5201, 0.9019, 0.5148, 0.8913, 0.5287, 0.8734, 0.5351, 0.9019, 0.5148, 0.9145, 0.5103, 0.9055, 0.5228, 0.8913, 0.5287, 0.8913, 0.5287, 0.9055, 0.5228, 0.8994, 0.5383, 0.8834, 0.545, 0.8734, 0.5351, 0.8913, 0.5287, 0.8834, 0.545, 0.8638, 0.5518, 0.9371, 0.5093, 0.9257, 0.5086, 0.9176, 0.5199, 0.9293, 0.521, 0.9257, 0.5086, 0.9152, 0.5119, 0.9061, 0.5244, 0.9176, 0.5199, 0.9176, 0.5199, 0.9061, 0.5244, 0.8999, 0.5399, 0.9133, 0.534, 0.9293, 0.521, 0.9176, 0.5199, 0.9133, 0.534, 0.9242, 0.5319, 0.9152, 0.5119, 0.9026, 0.5163, 0.8918, 0.5303, 0.9061, 0.5244, 0.9026, 0.5163, 0.8864, 0.5215, 0.8738, 0.5365, 0.8918, 0.5303, 0.8918, 0.5303, 0.8738, 0.5365, 0.864, 0.5532, 0.8837, 0.5465, 0.9061, 0.5244, 0.8918, 0.5303, 0.8837, 0.5465, 0.8999, 0.5399, 0.8864, 0.5215, 0.8652, 0.5272, 0.8511, 0.5428, 0.8738, 0.5365, 0.8652, 0.5272, 0.8376, 0.5331, 0.8226, 0.5492, 0.8511, 0.5428, 0.8511, 0.5428, 0.8226, 0.5492, 0.8107, 0.5663, 0.84, 0.5598, 0.8738, 0.5365, 0.8511, 0.5428, 0.84, 0.5598, 0.864, 0.5532, 0.8376, 0.5331, 0.801, 0.5389, 0.7861, 0.5554, 0.8226, 0.5492, 0.801, 0.5389, 0.7489, 0.5448, 0.7359, 0.5619, 0.7861, 0.5554, 0.7861, 0.5554, 0.7359, 0.5619, 0.7257, 0.5792, 0.7744, 0.5726, 0.8226, 0.5492, 0.7861, 0.5554, 0.7744, 0.5726, 0.8107, 0.5663, 0.7489, 0.5448, 0.6773, 0.5502, 0.6684, 0.5679, 0.7359, 0.5619, 0.6773, 0.5502, 0.5957, 0.553, 0.5924, 0.571, 0.6684, 0.5679, 0.6684, 0.5679, 0.5924, 0.571, 0.5896, 0.588, 0.6614, 0.5852, 0.7359, 0.5619, 0.6684, 0.5679, 0.6614, 0.5852, 0.7257, 0.5792, 0.5957, 0.553, 0.5145, 0.5519, 0.5171, 0.5697, 0.5924, 0.571, 0.5145, 0.5519, 0.4345, 0.5477, 0.4423, 0.5648, 0.5171, 0.5697, 0.5171, 0.5697, 0.4423, 0.5648, 0.448, 0.5801, 0.5186, 0.586, 0.5924, 0.571, 0.5171, 0.5697, 0.5186, 0.586, 0.5896, 0.588, 0.4345, 0.5477, 0.3565, 0.5415, 0.3681, 0.5577, 0.4423, 0.5648, 0.3565, 0.5415, 0.2847, 0.5341, 0.2982, 0.5493, 0.3681, 0.5577, 0.3681, 0.5577, 0.2982, 0.5493, 0.309, 0.5622, 0.3771, 0.5718, 0.4423, 0.5648, 0.3681, 0.5577, 0.3771, 0.5718, 0.448, 0.5801, 0.2847, 0.5341, 0.223, 0.5262, 0.2363, 0.5401, 0.2982, 0.5493, 0.223, 0.5262, 0.1734, 0.5185, 0.1852, 0.531, 0.2363, 0.5401, 0.2363, 0.5401, 0.1852, 0.531, 0.1951, 0.5416, 0.2473, 0.5518, 0.2982, 0.5493, 0.2363, 0.5401, 0.2473, 0.5518, 0.309, 0.5622, 0.1734, 0.5185, 0.1365, 0.5115, 0.1463, 0.5226, 0.1852, 0.531, 0.1365, 0.5115, 0.1107, 0.5056, 0.1183, 0.5155, 0.1463, 0.5226, 0.1463, 0.5226, 0.1183, 0.5155, 0.1248, 0.5244, 0.1546, 0.5324, 0.1852, 0.531, 0.1463, 0.5226, 0.1546, 0.5324, 0.1951, 0.5416, 0.09369, 0.5149, 0.08925, 0.521, 0.1034, 0.5279, 0.1046, 0.5183, 0.09179, 0.5255, 0.09617, 0.5194, 0.107, 0.5227, 0.1059, 0.5323, 0.1059, 0.5323, 0.107, 0.5227, 0.1272, 0.5287, 0.1275, 0.5392, 0.1046, 0.5183, 0.1034, 0.5279, 0.1249, 0.535, 0.1248, 0.5244, 0.1248, 0.5244, 0.1249, 0.535, 0.1556, 0.5435, 0.1546, 0.5324, 0.1275, 0.5392, 0.1272, 0.5287, 0.1569, 0.5363, 0.1581, 0.5474, 0.1581, 0.5474, 0.1569, 0.5363, 0.1974, 0.5453, 0.1992, 0.5571, 0.1546, 0.5324, 0.1556, 0.5435, 0.1968, 0.5535, 0.1951, 0.5416, 0.1951, 0.5416, 0.1968, 0.5535, 0.2494, 0.565, 0.2473, 0.5518, 0.1992, 0.5571, 0.1974, 0.5453, 0.2494, 0.555, 0.2516, 0.5682, 0.2516, 0.5682, 0.2494, 0.555, 0.311, 0.5649, 0.313, 0.5799, 0.2473, 0.5518, 0.2494, 0.565, 0.3109, 0.5772, 0.309, 0.5622, 0.309, 0.5622, 0.3109, 0.5772, 0.3782, 0.5894, 0.3771, 0.5718, 0.313, 0.5799, 0.311, 0.5649, 0.3789, 0.574, 0.3801, 0.5915, 0.3801, 0.5915, 0.3789, 0.574, 0.4496, 0.5817, 0.4496, 0.6022, 0.3771, 0.5718, 0.3782, 0.5894, 0.4479, 0.6007, 0.448, 0.5801, 0.448, 0.5801, 0.4479, 0.6007, 0.5175, 0.6094, 0.5186, 0.586, 0.4496, 0.6022, 0.4496, 0.5817, 0.52, 0.5871, 0.5191, 0.6103, 0.5191, 0.6103, 0.52, 0.5871, 0.5907, 0.5885, 0.5895, 0.614, 0.5186, 0.586, 0.5175, 0.6094, 0.5882, 0.6136, 0.5896, 0.588, 0.5896, 0.588, 0.5882, 0.6136, 0.6601, 0.6115, 0.6614, 0.5852, 0.5895, 0.614, 0.5907, 0.5885, 0.6622, 0.5852, 0.6611, 0.6114, 0.6611, 0.6114, 0.6622, 0.5852, 0.7262, 0.5787, 0.7251, 0.6047, 0.6614, 0.5852, 0.6601, 0.6115, 0.7244, 0.6053, 0.7257, 0.5792, 0.7257, 0.5792, 0.7244, 0.6053, 0.7733, 0.5983, 0.7744, 0.5726, 0.7251, 0.6047, 0.7262, 0.5787, 0.7747, 0.5718, 0.7737, 0.5974, 0.7737, 0.5974, 0.7747, 0.5718, 0.8108, 0.5652, 0.8106, 0.5905, 0.7744, 0.5726, 0.7733, 0.5983, 0.8103, 0.5916, 0.8107, 0.5663, 0.8107, 0.5663, 0.8103, 0.5916, 0.8406, 0.5848, 0.84, 0.5598, 0.8106, 0.5905, 0.8108, 0.5652, 0.8399, 0.5585, 0.8407, 0.5835, 0.8407, 0.5835, 0.8399, 0.5585, 0.8638, 0.5518, 0.866, 0.5764, 0.84, 0.5598, 0.8406, 0.5848, 0.866, 0.5779, 0.864, 0.5532, 0.864, 0.5532, 0.866, 0.5779, 0.8874, 0.5707, 0.8837, 0.5465, 0.866, 0.5764, 0.8638, 0.5518, 0.8834, 0.545, 0.8873, 0.5691, 0.8873, 0.5691, 0.8834, 0.545, 0.8994, 0.5383, 0.9053, 0.5614, 0.8837, 0.5465, 0.8874, 0.5707, 0.9056, 0.5631, 0.8999, 0.5399, 0.9242, 0.4184, 0.9346, 0.4048, 0.9213, 0.3953, 0.9134, 0.4162, 0.933, 0.4034, 0.9228, 0.417, 0.912, 0.415, 0.9197, 0.3941, 0.9197, 0.3941, 0.912, 0.415, 0.8985, 0.4092, 0.9041, 0.386, 0.9134, 0.4162, 0.9213, 0.3953, 0.9057, 0.3871, 0.8999, 0.4103, 0.8999, 0.4103, 0.9057, 0.3871, 0.8875, 0.3795, 0.8838, 0.4037, 0.9041, 0.386, 0.8985, 0.4092, 0.8824, 0.4027, 0.8859, 0.3786, 0.8859, 0.3786, 0.8824, 0.4027, 0.8627, 0.3962, 0.8645, 0.3716, 0.8838, 0.4037, 0.8875, 0.3795, 0.8661, 0.3723, 0.8641, 0.397, 0.8641, 0.397, 0.8661, 0.3723, 0.8407, 0.3653, 0.8401, 0.3904, 0.8645, 0.3716, 0.8627, 0.3962, 0.8388, 0.3898, 0.8392, 0.3648, 0.8392, 0.3648, 0.8388, 0.3898, 0.8096, 0.3835, 0.8089, 0.3583, 0.8401, 0.3904, 0.8407, 0.3653, 0.8104, 0.3585, 0.8108, 0.3839, 0.8108, 0.3839, 0.8104, 0.3585, 0.7734, 0.3518, 0.7745, 0.3775, 0.8089, 0.3583, 0.8096, 0.3835, 0.7733, 0.3774, 0.772, 0.3519, 0.772, 0.3519, 0.7733, 0.3774, 0.7248, 0.3712, 0.7233, 0.3452, 0.7745, 0.3775, 0.7734, 0.3518, 0.7245, 0.3448, 0.7258, 0.3709, 0.7258, 0.3709, 0.7245, 0.3448, 0.6602, 0.3385, 0.6615, 0.3648, 0.7233, 0.3452, 0.7248, 0.3712, 0.6607, 0.3656, 0.6592, 0.3394, 0.6592, 0.3394, 0.6607, 0.3656, 0.5891, 0.3633, 0.5876, 0.3378, 0.6615, 0.3648, 0.6602, 0.3385, 0.5883, 0.3363, 0.5897, 0.3619, 0.5897, 0.3619, 0.5883, 0.3363, 0.5177, 0.3405, 0.5187, 0.3638, 0.5876, 0.3378, 0.5891, 0.3633, 0.5184, 0.3657, 0.5172, 0.3425, 0.5172, 0.3425, 0.5184, 0.3657, 0.4481, 0.3721, 0.4479, 0.3516, 0.5187, 0.3638, 0.5177, 0.3405, 0.448, 0.3491, 0.4481, 0.3697, 0.4481, 0.3697, 0.448, 0.3491, 0.3783, 0.3603, 0.3772, 0.3779, 0.4479, 0.3516, 0.4481, 0.3721, 0.3776, 0.3808, 0.3785, 0.3632, 0.3785, 0.3632, 0.3776, 0.3808, 0.3098, 0.3908, 0.3116, 0.3758, 0.3772, 0.3779, 0.3783, 0.3603, 0.311, 0.3724, 0.3091, 0.3875, 0.3091, 0.3875, 0.311, 0.3724, 0.2495, 0.3846, 0.2474, 0.3977, 0.3116, 0.3758, 0.3098, 0.3908, 0.2484, 0.4015, 0.2504, 0.3884, 0.2504, 0.3884, 0.2484, 0.4015, 0.1965, 0.412, 0.1981, 0.4002, 0.2474, 0.3977, 0.2495, 0.3846, 0.1969, 0.396, 0.1952, 0.4079, 0.1952, 0.4079, 0.1969, 0.396, 0.1557, 0.406, 0.1546, 0.4171, 0.1981, 0.4002, 0.1965, 0.412, 0.1561, 0.4215, 0.1571, 0.4105, 0.1571, 0.4105, 0.1561, 0.4215, 0.1265, 0.4296, 0.1266, 0.4191, 0.1546, 0.4171, 0.1557, 0.406, 0.125, 0.4144, 0.1248, 0.425, 0.1952, 0.4079, 0.1546, 0.4171, 0.1464, 0.4268, 0.1853, 0.4185, 0.1546, 0.4171, 0.1248, 0.425, 0.1184, 0.4339, 0.1464, 0.4268, 0.1464, 0.4268, 0.1184, 0.4339, 0.1107, 0.4438, 0.1366, 0.438, 0.1853, 0.4185, 0.1464, 0.4268, 0.1366, 0.438, 0.1734, 0.431, 0.1734, 0.431, 0.1366, 0.438, 0.1297, 0.45, 0.1648, 0.445, 0.1366, 0.438, 0.1107, 0.4438, 0.1054, 0.454, 0.1297, 0.45, 0.1297, 0.45, 0.1054, 0.454, 0.1025, 0.4643, 0.126, 0.4623, 0.1648, 0.445, 0.1297, 0.45, 0.126, 0.4623, 0.16, 0.4597, 0.16, 0.4597, 0.126, 0.4623, 0.1248, 0.4747, 0.1585, 0.4747, 0.126, 0.4623, 0.1025, 0.4643, 0.1015, 0.4747, 0.1248, 0.4747, 0.1248, 0.4747, 0.1015, 0.4747, 0.1025, 0.4851, 0.126, 0.4871, 0.1585, 0.4747, 0.1248, 0.4747, 0.126, 0.4871, 0.16, 0.4898, 0.16, 0.4898, 0.126, 0.4871, 0.1297, 0.4994, 0.1648, 0.5045, 0.126, 0.4871, 0.1025, 0.4851, 0.1054, 0.4954, 0.1297, 0.4994, 0.1297, 0.4994, 0.1054, 0.4954, 0.1107, 0.5056, 0.1365, 0.5115, 0.1648, 0.5045, 0.1297, 0.4994, 0.1365, 0.5115, 0.1734, 0.5185, 0.3091, 0.3875, 0.2474, 0.3977, 0.2364, 0.4095, 0.2982, 0.4003, 0.2474, 0.3977, 0.1952, 0.4079, 0.1853, 0.4185, 0.2364, 0.4095, 0.2364, 0.4095, 0.1853, 0.4185, 0.1734, 0.431, 0.223, 0.4233, 0.2982, 0.4003, 0.2364, 0.4095, 0.223, 0.4233, 0.2847, 0.4155, 0.2847, 0.4155, 0.223, 0.4233, 0.213, 0.4394, 0.2743, 0.4336, 0.223, 0.4233, 0.1734, 0.431, 0.1648, 0.445, 0.213, 0.4394, 0.213, 0.4394, 0.1648, 0.445, 0.16, 0.4597, 0.2072, 0.4567, 0.2743, 0.4336, 0.213, 0.4394, 0.2072, 0.4567, 0.2681, 0.4537, 0.2681, 0.4537, 0.2072, 0.4567, 0.2053, 0.4748, 0.2661, 0.4748, 0.2072, 0.4567, 0.16, 0.4597, 0.1585, 0.4747, 0.2053, 0.4748, 0.2053, 0.4748, 0.1585, 0.4747, 0.16, 0.4898, 0.2072, 0.4928, 0.2661, 0.4748, 0.2053, 0.4748, 0.2072, 0.4928, 0.2681, 0.4959, 0.2681, 0.4959, 0.2072, 0.4928, 0.213, 0.5102, 0.2743, 0.516, 0.2072, 0.4928, 0.16, 0.4898, 0.1648, 0.5045, 0.213, 0.5102, 0.213, 0.5102, 0.1648, 0.5045, 0.1734, 0.5185, 0.223, 0.5262, 0.2743, 0.516, 0.213, 0.5102, 0.223, 0.5262, 0.2847, 0.5341, 0.4481, 0.3697, 0.3772, 0.3779, 0.3682, 0.392, 0.4424, 0.3849, 0.3772, 0.3779, 0.3091, 0.3875, 0.2982, 0.4003, 0.3682, 0.392, 0.3682, 0.392, 0.2982, 0.4003, 0.2847, 0.4155, 0.3566, 0.4082, 0.4424, 0.3849, 0.3682, 0.392, 0.3566, 0.4082, 0.4345, 0.4021, 0.4345, 0.4021, 0.3566, 0.4082, 0.3474, 0.4281, 0.4281, 0.4235, 0.3566, 0.4082, 0.2847, 0.4155, 0.2743, 0.4336, 0.3474, 0.4281, 0.3474, 0.4281, 0.2743, 0.4336, 0.2681, 0.4537, 0.3417, 0.4507, 0.4281, 0.4235, 0.3474, 0.4281, 0.3417, 0.4507, 0.4241, 0.4482, 0.4241, 0.4482, 0.3417, 0.4507, 0.3398, 0.4748, 0.4227, 0.4749, 0.3417, 0.4507, 0.2681, 0.4537, 0.2661, 0.4748, 0.3398, 0.4748, 0.3398, 0.4748, 0.2661, 0.4748, 0.2681, 0.4959, 0.3417, 0.4989, 0.4227, 0.4749, 0.3398, 0.4748, 0.3417, 0.4989, 0.4241, 0.5015, 0.4241, 0.5015, 0.3417, 0.4989, 0.3473, 0.5215, 0.4281, 0.5263, 0.3417, 0.4989, 0.2681, 0.4959, 0.2743, 0.516, 0.3473, 0.5215, 0.3473, 0.5215, 0.2743, 0.516, 0.2847, 0.5341, 0.3565, 0.5415, 0.4281, 0.5263, 0.3473, 0.5215, 0.3565, 0.5415, 0.4345, 0.5477, 0.5897, 0.3619, 0.5187, 0.3638, 0.5172, 0.3801, 0.5925, 0.379, 0.5187, 0.3638, 0.4481, 0.3697, 0.4424, 0.3849, 0.5172, 0.3801, 0.5172, 0.3801, 0.4424, 0.3849, 0.4345, 0.4021, 0.5146, 0.3979, 0.5925, 0.379, 0.5172, 0.3801, 0.5146, 0.3979, 0.5958, 0.3969, 0.5958, 0.3969, 0.5146, 0.3979, 0.5124, 0.4204, 0.5986, 0.4196, 0.5146, 0.3979, 0.4345, 0.4021, 0.4281, 0.4235, 0.5124, 0.4204, 0.5124, 0.4204, 0.4281, 0.4235, 0.4241, 0.4482, 0.5111, 0.4465, 0.5986, 0.4196, 0.5124, 0.4204, 0.5111, 0.4465, 0.6005, 0.4461, 0.6005, 0.4461, 0.5111, 0.4465, 0.5106, 0.4749, 0.6011, 0.475, 0.5111, 0.4465, 0.4241, 0.4482, 0.4227, 0.4749, 0.5106, 0.4749, 0.5106, 0.4749, 0.4227, 0.4749, 0.4241, 0.5015, 0.5111, 0.5033, 0.6011, 0.475, 0.5106, 0.4749, 0.5111, 0.5033, 0.6004, 0.5038, 0.6004, 0.5038, 0.5111, 0.5033, 0.5124, 0.5295, 0.5986, 0.5303, 0.5111, 0.5033, 0.4241, 0.5015, 0.4281, 0.5263, 0.5124, 0.5295, 0.5124, 0.5295, 0.4281, 0.5263, 0.4345, 0.5477, 0.5145, 0.5519, 0.5986, 0.5303, 0.5124, 0.5295, 0.5145, 0.5519, 0.5957, 0.553, 0.7258, 0.3709, 0.6615, 0.3648, 0.6685, 0.3821, 0.736, 0.3882, 0.6615, 0.3648, 0.5897, 0.3619, 0.5925, 0.379, 0.6685, 0.3821, 0.6685, 0.3821, 0.5925, 0.379, 0.5958, 0.3969, 0.6773, 0.3998, 0.736, 0.3882, 0.6685, 0.3821, 0.6773, 0.3998, 0.749, 0.4052, 0.749, 0.4052, 0.6773, 0.3998, 0.6847, 0.4218, 0.7594, 0.4261, 0.6773, 0.3998, 0.5958, 0.3969, 0.5986, 0.4196, 0.6847, 0.4218, 0.6847, 0.4218, 0.5986, 0.4196, 0.6005, 0.4461, 0.6893, 0.4474, 0.7594, 0.4261, 0.6847, 0.4218, 0.6893, 0.4474, 0.7659, 0.4498, 0.7659, 0.4498, 0.6893, 0.4474, 0.6909, 0.475, 0.768, 0.4751, 0.6893, 0.4474, 0.6005, 0.4461, 0.6011, 0.475, 0.6909, 0.475, 0.6909, 0.475, 0.6011, 0.475, 0.6004, 0.5038, 0.6893, 0.5026, 0.768, 0.4751, 0.6909, 0.475, 0.6893, 0.5026, 0.7658, 0.5003, 0.7658, 0.5003, 0.6893, 0.5026, 0.6846, 0.5282, 0.7594, 0.524, 0.6893, 0.5026, 0.6004, 0.5038, 0.5986, 0.5303, 0.6846, 0.5282, 0.6846, 0.5282, 0.5986, 0.5303, 0.5957, 0.553, 0.6773, 0.5502, 0.7594, 0.524, 0.6846, 0.5282, 0.6773, 0.5502, 0.7489, 0.5448, 0.8108, 0.3839, 0.7745, 0.3775, 0.7862, 0.3947, 0.8227, 0.401, 0.7745, 0.3775, 0.7258, 0.3709, 0.736, 0.3882, 0.7862, 0.3947, 0.7862, 0.3947, 0.736, 0.3882, 0.749, 0.4052, 0.8011, 0.4112, 0.8227, 0.401, 0.7862, 0.3947, 0.8011, 0.4112, 0.8377, 0.4171, 0.8377, 0.4171, 0.8011, 0.4112, 0.8126, 0.4308, 0.8487, 0.4355, 0.8011, 0.4112, 0.749, 0.4052, 0.7594, 0.4261, 0.8126, 0.4308, 0.8126, 0.4308, 0.7594, 0.4261, 0.7659, 0.4498, 0.8193, 0.4525, 0.8487, 0.4355, 0.8126, 0.4308, 0.8193, 0.4525, 0.855, 0.4551, 0.855, 0.4551, 0.8193, 0.4525, 0.8216, 0.4751, 0.857, 0.4751, 0.8193, 0.4525, 0.7659, 0.4498, 0.768, 0.4751, 0.8216, 0.4751, 0.8216, 0.4751, 0.768, 0.4751, 0.7658, 0.5003, 0.8193, 0.4977, 0.857, 0.4751, 0.8216, 0.4751, 0.8193, 0.4977, 0.8549, 0.4951, 0.8549, 0.4951, 0.8193, 0.4977, 0.8125, 0.5193, 0.8487, 0.5147, 0.8193, 0.4977, 0.7658, 0.5003, 0.7594, 0.524, 0.8125, 0.5193, 0.8125, 0.5193, 0.7594, 0.524, 0.7489, 0.5448, 0.801, 0.5389, 0.8487, 0.5147, 0.8125, 0.5193, 0.801, 0.5389, 0.8376, 0.5331, 0.8641, 0.397, 0.8401, 0.3904, 0.8512, 0.4074, 0.8739, 0.4138, 0.8401, 0.3904, 0.8108, 0.3839, 0.8227, 0.401, 0.8512, 0.4074, 0.8512, 0.4074, 0.8227, 0.401, 0.8377, 0.4171, 0.8653, 0.423, 0.8739, 0.4138, 0.8512, 0.4074, 0.8653, 0.423, 0.8864, 0.4287, 0.8864, 0.4287, 0.8653, 0.423, 0.8752, 0.44, 0.895, 0.4442, 0.8653, 0.423, 0.8377, 0.4171, 0.8487, 0.4355, 0.8752, 0.44, 0.8752, 0.44, 0.8487, 0.4355, 0.855, 0.4551, 0.8806, 0.4575, 0.895, 0.4442, 0.8752, 0.44, 0.8806, 0.4575, 0.8996, 0.4597, 0.8996, 0.4597, 0.8806, 0.4575, 0.8823, 0.4751, 0.9011, 0.4751, 0.8806, 0.4575, 0.855, 0.4551, 0.857, 0.4751, 0.8823, 0.4751, 0.8823, 0.4751, 0.857, 0.4751, 0.8549, 0.4951, 0.8806, 0.4927, 0.9011, 0.4751, 0.8823, 0.4751, 0.8806, 0.4927, 0.8996, 0.4906, 0.8996, 0.4906, 0.8806, 0.4927, 0.8752, 0.5102, 0.8949, 0.506, 0.8806, 0.4927, 0.8549, 0.4951, 0.8487, 0.5147, 0.8752, 0.5102, 0.8752, 0.5102, 0.8487, 0.5147, 0.8376, 0.5331, 0.8652, 0.5272, 0.8949, 0.506, 0.8752, 0.5102, 0.8652, 0.5272, 0.8864, 0.5215, 0.8999, 0.4103, 0.8838, 0.4037, 0.8918, 0.42, 0.9061, 0.4258, 0.8838, 0.4037, 0.8641, 0.397, 0.8739, 0.4138, 0.8918, 0.42, 0.8918, 0.42, 0.8739, 0.4138, 0.8864, 0.4287, 0.9026, 0.4339, 0.9061, 0.4258, 0.8918, 0.42, 0.9026, 0.4339, 0.9153, 0.4384, 0.9153, 0.4384, 0.9026, 0.4339, 0.9099, 0.4477, 0.9218, 0.4506, 0.9026, 0.4339, 0.8864, 0.4287, 0.895, 0.4442, 0.9099, 0.4477, 0.9099, 0.4477, 0.895, 0.4442, 0.8996, 0.4597, 0.914, 0.4614, 0.9218, 0.4506, 0.9099, 0.4477, 0.914, 0.4614, 0.9254, 0.4629, 0.9254, 0.4629, 0.914, 0.4614, 0.9153, 0.4751, 0.9266, 0.4751, 0.914, 0.4614, 0.8996, 0.4597, 0.9011, 0.4751, 0.9153, 0.4751, 0.9153, 0.4751, 0.9011, 0.4751, 0.8996, 0.4906, 0.914, 0.4888, 0.9266, 0.4751, 0.9153, 0.4751, 0.914, 0.4888, 0.9254, 0.4874, 0.9254, 0.4874, 0.914, 0.4888, 0.9099, 0.5025, 0.9217, 0.4996, 0.914, 0.4888, 0.8996, 0.4906, 0.8949, 0.506, 0.9099, 0.5025, 0.9099, 0.5025, 0.8949, 0.506, 0.8864, 0.5215, 0.9026, 0.5163, 0.9217, 0.4996, 0.9099, 0.5025, 0.9026, 0.5163, 0.9152, 0.5119, 0.9242, 0.4184, 0.9134, 0.4162, 0.9177, 0.4303, 0.9294, 0.4292, 0.9134, 0.4162, 0.8999, 0.4103, 0.9061, 0.4258, 0.9177, 0.4303, 0.9177, 0.4303, 0.9061, 0.4258, 0.9153, 0.4384, 0.9257, 0.4416, 0.9294, 0.4292, 0.9177, 0.4303, 0.9257, 0.4416, 0.9371, 0.441, 0.9371, 0.441, 0.9257, 0.4416, 0.9316, 0.4528, 0.9426, 0.4525, 0.9257, 0.4416, 0.9153, 0.4384, 0.9218, 0.4506, 0.9316, 0.4528, 0.9316, 0.4528, 0.9218, 0.4506, 0.9254, 0.4629, 0.9348, 0.4639, 0.9426, 0.4525, 0.9316, 0.4528, 0.9348, 0.4639, 0.9457, 0.4639, 0.9457, 0.4639, 0.9348, 0.4639, 0.936, 0.4751, 0.9467, 0.4751, 0.9348, 0.4639, 0.9254, 0.4629, 0.9266, 0.4751, 0.936, 0.4751, 0.936, 0.4751, 0.9266, 0.4751, 0.9254, 0.4874, 0.9348, 0.4863, 0.9467, 0.4751, 0.936, 0.4751, 0.9348, 0.4863, 0.9457, 0.4864, 0.9457, 0.4864, 0.9348, 0.4863, 0.9315, 0.4975, 0.9426, 0.4978, 0.9348, 0.4863, 0.9254, 0.4874, 0.9217, 0.4996, 0.9315, 0.4975, 0.9315, 0.4975, 0.9217, 0.4996, 0.9152, 0.5119, 0.9257, 0.5086, 0.9426, 0.4978, 0.9315, 0.4975, 0.9257, 0.5086, 0.9371, 0.5093, 0.8627, 0.3962, 0.8824, 0.4027, 0.8905, 0.4189, 0.8726, 0.4128, 0.8824, 0.4027, 0.8985, 0.4092, 0.9048, 0.4246, 0.8905, 0.4189, 0.8905, 0.4189, 0.9048, 0.4246, 0.914, 0.437, 0.9014, 0.4327, 0.8726, 0.4128, 0.8905, 0.4189, 0.9014, 0.4327, 0.8852, 0.4276, 0.8852, 0.4276, 0.9014, 0.4327, 0.9088, 0.4464, 0.8938, 0.443, 0.9014, 0.4327, 0.914, 0.437, 0.9206, 0.4492, 0.9088, 0.4464, 0.9088, 0.4464, 0.9206, 0.4492, 0.9243, 0.4613, 0.9129, 0.46, 0.8938, 0.443, 0.9088, 0.4464, 0.9129, 0.46, 0.8986, 0.4584, 0.8986, 0.4584, 0.9129, 0.46, 0.9143, 0.4736, 0.9002, 0.4737, 0.9129, 0.46, 0.9243, 0.4613, 0.9255, 0.4736, 0.9143, 0.4736, 0.9143, 0.4736, 0.9255, 0.4736, 0.9244, 0.4858, 0.9131, 0.4873, 0.9002, 0.4737, 0.9143, 0.4736, 0.9131, 0.4873, 0.8988, 0.4892, 0.8988, 0.4892, 0.9131, 0.4873, 0.9091, 0.501, 0.8943, 0.5046, 0.9131, 0.4873, 0.9244, 0.4858, 0.9209, 0.498, 0.9091, 0.501, 0.9091, 0.501, 0.9209, 0.498, 0.9145, 0.5103, 0.9019, 0.5148, 0.8943, 0.5046, 0.9091, 0.501, 0.9019, 0.5148, 0.8859, 0.5201, 0.8096, 0.3835, 0.8388, 0.3898, 0.85, 0.4066, 0.8215, 0.4005, 0.8388, 0.3898, 0.8627, 0.3962, 0.8726, 0.4128, 0.85, 0.4066, 0.85, 0.4066, 0.8726, 0.4128, 0.8852, 0.4276, 0.8641, 0.4221, 0.8215, 0.4005, 0.85, 0.4066, 0.8641, 0.4221, 0.8365, 0.4164, 0.8365, 0.4164, 0.8641, 0.4221, 0.8741, 0.439, 0.8477, 0.4347, 0.8641, 0.4221, 0.8852, 0.4276, 0.8938, 0.443, 0.8741, 0.439, 0.8741, 0.439, 0.8938, 0.443, 0.8986, 0.4584, 0.8796, 0.4564, 0.8477, 0.4347, 0.8741, 0.439, 0.8796, 0.4564, 0.8541, 0.4541, 0.8541, 0.4541, 0.8796, 0.4564, 0.8815, 0.4739, 0.8562, 0.4741, 0.8796, 0.4564, 0.8986, 0.4584, 0.9002, 0.4737, 0.8815, 0.4739, 0.8815, 0.4739, 0.9002, 0.4737, 0.8988, 0.4892, 0.8799, 0.4914, 0.8562, 0.4741, 0.8815, 0.4739, 0.8799, 0.4914, 0.8543, 0.494, 0.8543, 0.494, 0.8799, 0.4914, 0.8746, 0.5089, 0.8482, 0.5136, 0.8799, 0.4914, 0.8988, 0.4892, 0.8943, 0.5046, 0.8746, 0.5089, 0.8746, 0.5089, 0.8943, 0.5046, 0.8859, 0.5201, 0.8648, 0.5259, 0.8482, 0.5136, 0.8746, 0.5089, 0.8648, 0.5259, 0.8373, 0.5319, 0.7248, 0.3712, 0.7733, 0.3774, 0.7851, 0.3945, 0.735, 0.3884, 0.7733, 0.3774, 0.8096, 0.3835, 0.8215, 0.4005, 0.7851, 0.3945, 0.7851, 0.3945, 0.8215, 0.4005, 0.8365, 0.4164, 0.8001, 0.4108, 0.735, 0.3884, 0.7851, 0.3945, 0.8001, 0.4108, 0.7481, 0.4053, 0.7481, 0.4053, 0.8001, 0.4108, 0.8116, 0.4303, 0.7587, 0.426, 0.8001, 0.4108, 0.8365, 0.4164, 0.8477, 0.4347, 0.8116, 0.4303, 0.8116, 0.4303, 0.8477, 0.4347, 0.8541, 0.4541, 0.8186, 0.4518, 0.7587, 0.426, 0.8116, 0.4303, 0.8186, 0.4518, 0.7653, 0.4495, 0.7653, 0.4495, 0.8186, 0.4518, 0.8209, 0.4743, 0.7676, 0.4747, 0.8186, 0.4518, 0.8541, 0.4541, 0.8562, 0.4741, 0.8209, 0.4743, 0.8209, 0.4743, 0.8562, 0.4741, 0.8543, 0.494, 0.8189, 0.4968, 0.7676, 0.4747, 0.8209, 0.4743, 0.8189, 0.4968, 0.7656, 0.4998, 0.7656, 0.4998, 0.8189, 0.4968, 0.8122, 0.5184, 0.7594, 0.5235, 0.8189, 0.4968, 0.8543, 0.494, 0.8482, 0.5136, 0.8122, 0.5184, 0.8122, 0.5184, 0.8482, 0.5136, 0.8373, 0.5319, 0.8009, 0.538, 0.7594, 0.5235, 0.8122, 0.5184, 0.8009, 0.538, 0.7491, 0.5443, 0.5891, 0.3633, 0.6607, 0.3656, 0.6677, 0.3829, 0.5921, 0.3803, 0.6607, 0.3656, 0.7248, 0.3712, 0.735, 0.3884, 0.6677, 0.3829, 0.6677, 0.3829, 0.735, 0.3884, 0.7481, 0.4053, 0.6767, 0.4004, 0.5921, 0.3803, 0.6677, 0.3829, 0.6767, 0.4004, 0.5955, 0.3981, 0.5955, 0.3981, 0.6767, 0.4004, 0.6842, 0.4223, 0.5984, 0.4207, 0.6767, 0.4004, 0.7481, 0.4053, 0.7587, 0.426, 0.6842, 0.4223, 0.6842, 0.4223, 0.7587, 0.426, 0.7653, 0.4495, 0.689, 0.4477, 0.5984, 0.4207, 0.6842, 0.4223, 0.689, 0.4477, 0.6005, 0.4471, 0.6005, 0.4471, 0.689, 0.4477, 0.6908, 0.4752, 0.6013, 0.4758, 0.689, 0.4477, 0.7653, 0.4495, 0.7676, 0.4747, 0.6908, 0.4752, 0.6908, 0.4752, 0.7676, 0.4747, 0.7656, 0.4998, 0.6894, 0.5027, 0.6013, 0.4758, 0.6908, 0.4752, 0.6894, 0.5027, 0.6009, 0.5046, 0.6009, 0.5046, 0.6894, 0.5027, 0.6849, 0.5282, 0.5992, 0.531, 0.6894, 0.5027, 0.7656, 0.4998, 0.7594, 0.5235, 0.6849, 0.5282, 0.6849, 0.5282, 0.7594, 0.5235, 0.7491, 0.5443, 0.6777, 0.5502, 0.5992, 0.531, 0.6849, 0.5282, 0.6777, 0.5502, 0.5966, 0.5536, 0.4481, 0.3721, 0.5184, 0.3657, 0.517, 0.382, 0.4426, 0.3873, 0.5184, 0.3657, 0.5891, 0.3633, 0.5921, 0.3803, 0.517, 0.382, 0.517, 0.382, 0.5921, 0.3803, 0.5955, 0.3981, 0.5145, 0.3997, 0.4426, 0.3873, 0.517, 0.382, 0.5145, 0.3997, 0.4349, 0.4044, 0.4349, 0.4044, 0.5145, 0.3997, 0.5126, 0.4221, 0.4286, 0.4258, 0.5145, 0.3997, 0.5955, 0.3981, 0.5984, 0.4207, 0.5126, 0.4221, 0.5126, 0.4221, 0.5984, 0.4207, 0.6005, 0.4471, 0.5114, 0.4482, 0.4286, 0.4258, 0.5126, 0.4221, 0.5114, 0.4482, 0.4248, 0.4505, 0.4248, 0.4505, 0.5114, 0.4482, 0.5112, 0.4765, 0.4236, 0.4771, 0.5114, 0.4482, 0.6005, 0.4471, 0.6013, 0.4758, 0.5112, 0.4765, 0.5112, 0.4765, 0.6013, 0.4758, 0.6009, 0.5046, 0.5118, 0.5047, 0.4236, 0.4771, 0.5112, 0.4765, 0.5118, 0.5047, 0.4252, 0.5036, 0.4252, 0.5036, 0.5118, 0.5047, 0.5133, 0.5308, 0.4294, 0.5282, 0.5118, 0.5047, 0.6009, 0.5046, 0.5992, 0.531, 0.5133, 0.5308, 0.5133, 0.5308, 0.5992, 0.531, 0.5966, 0.5536, 0.5156, 0.5531, 0.4294, 0.5282, 0.5133, 0.5308, 0.5156, 0.5531, 0.4359, 0.5495, 0.3098, 0.3908, 0.3776, 0.3808, 0.3687, 0.3949, 0.2991, 0.4038, 0.3776, 0.3808, 0.4481, 0.3721, 0.4426, 0.3873, 0.3687, 0.3949, 0.3687, 0.3949, 0.4426, 0.3873, 0.4349, 0.4044, 0.3573, 0.4111, 0.2991, 0.4038, 0.3687, 0.3949, 0.3573, 0.4111, 0.2857, 0.4189, 0.2857, 0.4189, 0.3573, 0.4111, 0.3482, 0.4311, 0.2755, 0.437, 0.3573, 0.4111, 0.4349, 0.4044, 0.4286, 0.4258, 0.3482, 0.4311, 0.3482, 0.4311, 0.4286, 0.4258, 0.4248, 0.4505, 0.3427, 0.4536, 0.2755, 0.437, 0.3482, 0.4311, 0.3427, 0.4536, 0.2695, 0.4571, 0.2695, 0.4571, 0.3427, 0.4536, 0.341, 0.4776, 0.2676, 0.4782, 0.3427, 0.4536, 0.4248, 0.4505, 0.4236, 0.4771, 0.341, 0.4776, 0.341, 0.4776, 0.4236, 0.4771, 0.4252, 0.5036, 0.3431, 0.5016, 0.2676, 0.4782, 0.341, 0.4776, 0.3431, 0.5016, 0.2698, 0.4992, 0.2698, 0.4992, 0.3431, 0.5016, 0.3489, 0.5241, 0.2761, 0.5192, 0.3431, 0.5016, 0.4252, 0.5036, 0.4294, 0.5282, 0.3489, 0.5241, 0.3489, 0.5241, 0.4294, 0.5282, 0.4359, 0.5495, 0.3582, 0.5439, 0.2761, 0.5192, 0.3489, 0.5241, 0.3582, 0.5439, 0.2866, 0.5371, 0.1965, 0.412, 0.2484, 0.4015, 0.2376, 0.4133, 0.1867, 0.4227, 0.2484, 0.4015, 0.3098, 0.3908, 0.2991, 0.4038, 0.2376, 0.4133, 0.2376, 0.4133, 0.2991, 0.4038, 0.2857, 0.4189, 0.2243, 0.4272, 0.1867, 0.4227, 0.2376, 0.4133, 0.2243, 0.4272, 0.175, 0.4352, 0.175, 0.4352, 0.2243, 0.4272, 0.2145, 0.4433, 0.1665, 0.4492, 0.2243, 0.4272, 0.2857, 0.4189, 0.2755, 0.437, 0.2145, 0.4433, 0.2145, 0.4433, 0.2755, 0.437, 0.2695, 0.4571, 0.2089, 0.4606, 0.1665, 0.4492, 0.2145, 0.4433, 0.2089, 0.4606, 0.1618, 0.4639, 0.1618, 0.4639, 0.2089, 0.4606, 0.2071, 0.4786, 0.1604, 0.4789, 0.2089, 0.4606, 0.2695, 0.4571, 0.2676, 0.4782, 0.2071, 0.4786, 0.2071, 0.4786, 0.2676, 0.4782, 0.2698, 0.4992, 0.2091, 0.4965, 0.1604, 0.4789, 0.2071, 0.4786, 0.2091, 0.4965, 0.162, 0.4939, 0.162, 0.4939, 0.2091, 0.4965, 0.215, 0.5138, 0.1669, 0.5085, 0.2091, 0.4965, 0.2698, 0.4992, 0.2761, 0.5192, 0.215, 0.5138, 0.215, 0.5138, 0.2761, 0.5192, 0.2866, 0.5371, 0.225, 0.5297, 0.1669, 0.5085, 0.215, 0.5138, 0.225, 0.5297, 0.1756, 0.5224, 0.1265, 0.4296, 0.1561, 0.4215, 0.148, 0.4313, 0.1202, 0.4386, 0.1561, 0.4215, 0.1965, 0.412, 0.1867, 0.4227, 0.148, 0.4313, 0.148, 0.4313, 0.1867, 0.4227, 0.175, 0.4352, 0.1383, 0.4424, 0.1202, 0.4386, 0.148, 0.4313, 0.1383, 0.4424, 0.1126, 0.4485, 0.1126, 0.4485, 0.1383, 0.4424, 0.1316, 0.4545, 0.1074, 0.4586, 0.1383, 0.4424, 0.175, 0.4352, 0.1665, 0.4492, 0.1316, 0.4545, 0.1316, 0.4545, 0.1665, 0.4492, 0.1618, 0.4639, 0.128, 0.4668, 0.1074, 0.4586, 0.1316, 0.4545, 0.128, 0.4668, 0.1045, 0.4689, 0.1045, 0.4689, 0.128, 0.4668, 0.1269, 0.4791, 0.1037, 0.4793, 0.128, 0.4668, 0.1618, 0.4639, 0.1604, 0.4789, 0.1269, 0.4791, 0.1269, 0.4791, 0.1604, 0.4789, 0.162, 0.4939, 0.1282, 0.4915, 0.1037, 0.4793, 0.1269, 0.4791, 0.1282, 0.4915, 0.1047, 0.4897, 0.1047, 0.4897, 0.1282, 0.4915, 0.1319, 0.5037, 0.1077, 0.4999, 0.1282, 0.4915, 0.162, 0.4939, 0.1669, 0.5085, 0.1319, 0.5037, 0.1319, 0.5037, 0.1669, 0.5085, 0.1756, 0.5224, 0.1388, 0.5157, 0.1077, 0.4999, 0.1319, 0.5037, 0.1388, 0.5157, 0.113, 0.51, 0.09561, 0.4393, 0.1064, 0.4359, 0.1017, 0.4439, 0.09021, 0.4457, 0.1064, 0.4359, 0.1265, 0.4296, 0.1202, 0.4386, 0.1017, 0.4439, 0.1017, 0.4439, 0.1202, 0.4386, 0.1126, 0.4485, 0.09539, 0.4524, 0.09021, 0.4457, 0.1017, 0.4439, 0.09539, 0.4524, 0.08424, 0.4538, 0.08424, 0.4538, 0.09539, 0.4524, 0.09088, 0.4612, 0.08009, 0.4622, 0.09539, 0.4524, 0.1126, 0.4485, 0.1074, 0.4586, 0.09088, 0.4612, 0.09088, 0.4612, 0.1074, 0.4586, 0.1045, 0.4689, 0.08841, 0.4702, 0.08009, 0.4622, 0.09088, 0.4612, 0.08841, 0.4702, 0.07783, 0.4708, 0.07783, 0.4708, 0.08841, 0.4702, 0.08763, 0.4794, 0.07709, 0.4795, 0.08841, 0.4702, 0.1045, 0.4689, 0.1037, 0.4793, 0.08763, 0.4794, 0.08763, 0.4794, 0.1037, 0.4793, 0.1047, 0.4897, 0.08854, 0.4886, 0.07709, 0.4795, 0.08763, 0.4794, 0.08854, 0.4886, 0.07795, 0.4881, 0.07795, 0.4881, 0.08854, 0.4886, 0.09113, 0.4976, 0.08033, 0.4967, 0.08854, 0.4886, 0.1047, 0.4897, 0.1077, 0.4999, 0.09113, 0.4976, 0.09113, 0.4976, 0.1077, 0.4999, 0.113, 0.51, 0.09576, 0.5064, 0.08033, 0.4967, 0.09113, 0.4976, 0.09576, 0.5064, 0.0846, 0.5051, 0.8985, 0.4092, 0.912, 0.415, 0.9163, 0.429, 0.9048, 0.4246, 0.912, 0.415, 0.9228, 0.417, 0.928, 0.4278, 0.9163, 0.429, 0.9163, 0.429, 0.928, 0.4278, 0.9358, 0.4395, 0.9244, 0.4402, 0.9048, 0.4246, 0.9163, 0.429, 0.9244, 0.4402, 0.914, 0.437, 0.914, 0.437, 0.9244, 0.4402, 0.9304, 0.4513, 0.9206, 0.4492, 0.9244, 0.4402, 0.9358, 0.4395, 0.9413, 0.4509, 0.9304, 0.4513, 0.9304, 0.4513, 0.9413, 0.4509, 0.9445, 0.4622, 0.9337, 0.4624, 0.9206, 0.4492, 0.9304, 0.4513, 0.9337, 0.4624, 0.9243, 0.4613, 0.9243, 0.4613, 0.9337, 0.4624, 0.9349, 0.4735, 0.9255, 0.4736, 0.9337, 0.4624, 0.9445, 0.4622, 0.9456, 0.4734, 0.9349, 0.4735, 0.9349, 0.4735, 0.9456, 0.4734, 0.9446, 0.4847, 0.9338, 0.4847, 0.9255, 0.4736, 0.9349, 0.4735, 0.9338, 0.4847, 0.9244, 0.4858, 0.9244, 0.4858, 0.9338, 0.4847, 0.9307, 0.4958, 0.9209, 0.498, 0.9338, 0.4847, 0.9446, 0.4847, 0.9417, 0.496, 0.9307, 0.4958, 0.9307, 0.4958, 0.9417, 0.496, 0.9362, 0.5075, 0.9249, 0.5069, 0.9209, 0.498, 0.9307, 0.4958, 0.9249, 0.5069, 0.9145, 0.5103, 0.1248, 0.425, 0.1046, 0.4311, 0.09976, 0.4392, 0.1184, 0.4339, 0.1046, 0.4311, 0.09373, 0.4345, 0.08826, 0.4409, 0.09976, 0.4392, 0.09976, 0.4392, 0.08826, 0.4409, 0.0822, 0.4489, 0.09341, 0.4476, 0.1184, 0.4339, 0.09976, 0.4392, 0.09341, 0.4476, 0.1107, 0.4438, 0.1107, 0.4438, 0.09341, 0.4476, 0.08881, 0.4564, 0.1054, 0.454, 0.09341, 0.4476, 0.0822, 0.4489, 0.07798, 0.4574, 0.08881, 0.4564, 0.08881, 0.4564, 0.07798, 0.4574, 0.07564, 0.466, 0.08626, 0.4655, 0.1054, 0.454, 0.08881, 0.4564, 0.08626, 0.4655, 0.1025, 0.4643, 0.1025, 0.4643, 0.08626, 0.4655, 0.08541, 0.4747, 0.1015, 0.4747, 0.08626, 0.4655, 0.07564, 0.466, 0.07483, 0.4747, 0.08541, 0.4747, 0.08541, 0.4747, 0.07483, 0.4747, 0.07563, 0.4834, 0.08625, 0.4839, 0.1015, 0.4747, 0.08541, 0.4747, 0.08625, 0.4839, 0.1025, 0.4851, 0.1025, 0.4851, 0.08625, 0.4839, 0.08879, 0.493, 0.1054, 0.4954, 0.08625, 0.4839, 0.07563, 0.4834, 0.07796, 0.492, 0.08879, 0.493, 0.08879, 0.493, 0.07796, 0.492, 0.08217, 0.5005, 0.09338, 0.5018, 0.1054, 0.4954, 0.08879, 0.493, 0.09338, 0.5018, 0.1107, 0.5056, 0.09373, 0.4345, 0.0893, 0.4284, 0.07922, 0.4363, 0.08826, 0.4409, 0.09115, 0.4332, 0.09561, 0.4393, 0.09021, 0.4457, 0.08118, 0.4412, 0.08118, 0.4412, 0.09021, 0.4457, 0.08424, 0.4538, 0.07408, 0.4506, 0.08826, 0.4409, 0.07922, 0.4363, 0.07203, 0.4457, 0.0822, 0.4489, 0.0822, 0.4489, 0.07203, 0.4457, 0.0675, 0.4554, 0.07798, 0.4574, 0.07408, 0.4506, 0.08424, 0.4538, 0.08009, 0.4622, 0.06964, 0.4603, 0.06964, 0.4603, 0.08009, 0.4622, 0.07783, 0.4708, 0.06733, 0.47, 0.07798, 0.4574, 0.0675, 0.4554, 0.06511, 0.4651, 0.07564, 0.466, 0.07564, 0.466, 0.06511, 0.4651, 0.06443, 0.4747, 0.07483, 0.4747, 0.06733, 0.47, 0.07783, 0.4708, 0.07709, 0.4795, 0.06672, 0.4796, 0.06672, 0.4796, 0.07709, 0.4795, 0.07795, 0.4881, 0.06746, 0.4891, 0.07483, 0.4747, 0.06443, 0.4747, 0.0651, 0.4843, 0.07563, 0.4834, 0.07563, 0.4834, 0.0651, 0.4843, 0.06748, 0.494, 0.07796, 0.492, 0.06746, 0.4891, 0.07795, 0.4881, 0.08033, 0.4967, 0.06991, 0.4988, 0.06991, 0.4988, 0.08033, 0.4967, 0.0846, 0.5051, 0.07449, 0.5084, 0.07796, 0.492, 0.06748, 0.494, 0.072, 0.5037, 0.08217, 0.5005, 0.9242, 0.5319, 0.9345, 0.5455, 0.9474, 0.5337, 0.9293, 0.521, 0.934, 0.5436, 0.9236, 0.5301, 0.9286, 0.5193, 0.9467, 0.5317, 0.9467, 0.5317, 0.9286, 0.5193, 0.9362, 0.5075, 0.957, 0.5169, 0.9293, 0.521, 0.9474, 0.5337, 0.9578, 0.5188, 0.9371, 0.5093, 0.9371, 0.5093, 0.9578, 0.5188, 0.9645, 0.5039, 0.9426, 0.4978, 0.957, 0.5169, 0.9362, 0.5075, 0.9417, 0.496, 0.9635, 0.5019, 0.9635, 0.5019, 0.9417, 0.496, 0.9446, 0.4847, 0.9668, 0.4874, 0.9426, 0.4978, 0.9645, 0.5039, 0.9679, 0.4893, 0.9457, 0.4864, 0.9457, 0.4864, 0.9679, 0.4893, 0.9688, 0.4752, 0.9467, 0.4751, 0.9668, 0.4874, 0.9446, 0.4847, 0.9456, 0.4734, 0.9676, 0.4733, 0.9676, 0.4733, 0.9456, 0.4734, 0.9445, 0.4622, 0.9666, 0.4592, 0.9467, 0.4751, 0.9688, 0.4752, 0.9679, 0.461, 0.9457, 0.4639, 0.9457, 0.4639, 0.9679, 0.461, 0.9645, 0.4465, 0.9426, 0.4525, 0.9666, 0.4592, 0.9445, 0.4622, 0.9413, 0.4509, 0.9631, 0.4447, 0.9631, 0.4447, 0.9413, 0.4509, 0.9358, 0.4395, 0.9564, 0.4298, 0.9426, 0.4525, 0.9645, 0.4465, 0.9579, 0.4315, 0.9371, 0.441])
me_cube.materials.append(mat_material)
me_cube.use_remesh_preserve_volume = False
me_cube.use_remesh_preserve_attributes = False
me_cube.use_mirror_vertex_groups = False
me_cube.update()

# ---- objects
ob_cube = bpy.data.objects.new('Cube', me_cube)

# ---- transforms, parenting, visibility, modifiers, constraints
ob_cube.location = (0.0, 0.0, 0.0)
ob_cube.lineart.crease_threshold = 0.0

# ---- collection membership
scene.collection.objects.link(ob_cube)

# ---- scene / render settings (as saved in the file)
scene.frame_start = 1; scene.frame_end = 250; scene.frame_set(1)
scene.render.engine = 'BLENDER_EEVEE_NEXT'
scene.cycles.use_denoising = False
scene.cycles.samples = 128
scene.cycles.sampling_pattern = 'TABULATED_SOBOL'
scene.cycles.use_adaptive_sampling = False
scene.cycles.use_light_tree = False
scene.view_settings.view_transform = 'Filmic'
bpy.context.view_layer.update()

# ---- added for rendering (the .blend has no active camera and no usable light): camera, sun
cam_auto = bpy.data.cameras.new('AutoCamera')
cam_auto.lens = 50.0
cam_auto.sensor_width = 36.0
cam_auto.clip_end = 1000.0
ob_auto_camera = bpy.data.objects.new('AutoCamera', cam_auto)
scene.collection.objects.link(ob_auto_camera)
ob_auto_camera.location = (1.81375, -2.12197, 1.38783)
ob_auto_camera.rotation_euler = (1.09748, -7.21219e-08, 0.694738)
scene.camera = ob_auto_camera
light_auto_sun = bpy.data.lights.new('AutoSun', 'SUN')
light_auto_sun.energy = 3.0
light_auto_sun.angle = 0.0523599
ob_auto_sun = bpy.data.objects.new('AutoSun', light_auto_sun)
scene.collection.objects.link(ob_auto_sun)
ob_auto_sun.rotation_euler = (0.872665, 0.174533, 0.523599)
bpy.context.view_layer.update()
